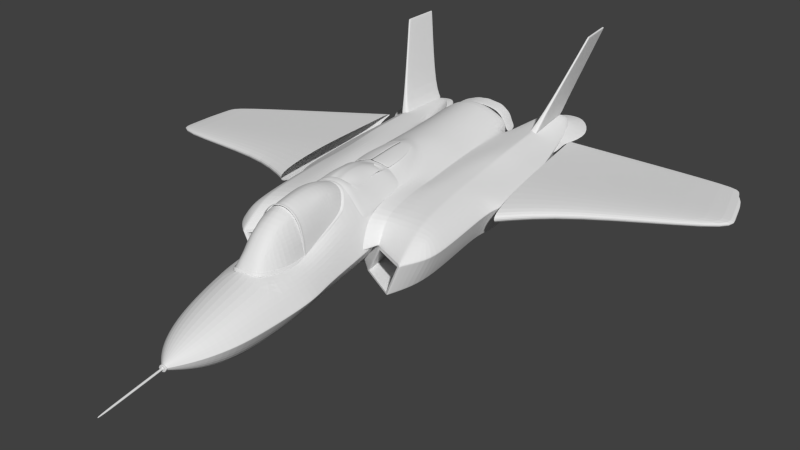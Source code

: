 # Source: FighterFirstAttempt_005.blend  (saved by Blender 2.75.0; exported with 4.5.12 LTS)
import bpy
from mathutils import Matrix  # noqa: F401  (used for matrix-valued properties, if any)

bpy.ops.wm.read_factory_settings(use_empty=True)
scene = bpy.context.scene
scene.name = 'Scene'

# ---- collections
col_collection_1 = bpy.data.collections.new('Collection 1'); scene.collection.children.link(col_collection_1)

# ---- world
world_world = bpy.data.worlds.new('World'); scene.world = world_world
world_world.color = (0.05088, 0.05088, 0.05088)
world_world.use_sun_shadow = False
world_world.sun_shadow_jitter_overblur = 0.0
world_world.cycles.sampling_method = 'MANUAL'
world_world.cycles.sample_map_resolution = 256

# ---- cameras
cam_camera = bpy.data.cameras.new('Camera')
cam_camera.clip_end = 100.0
cam_camera.lens = 35.0
cam_camera.sensor_width = 32.0
cam_camera.sensor_height = 18.0
cam_camera.display_size = 2.0
cam_camera.dof.focus_distance = 0.0

# ---- meshes
me_plane_002 = bpy.data.meshes.new('Plane.002')
me_plane_002.from_pydata([(-0.03005, -0.6517, 0.1594), (-0.03005, 2.87, 0.03623), (-0.03005, 0.2698, 0.1957), (-0.03005, 2.775, 0.07971), (-0.03005, 2.536, 0.01449), (-0.03005, 2.326, -0.09421), (-0.03005, 0.9348, -0.1304), (-0.03005, 0.2053, -0.09421), (-0.03005, -0.6373, -0.02899), (-0.03005, -0.7098, 0.06522), (-2.854, 0.4543, 0.08777), (-2.891, 1.969, 0.02802), (-2.854, 0.7249, 0.1053), (-2.854, 1.923, 0.04911), (-2.891, 1.807, 0.01748), (-2.817, 1.706, -0.03524), (-2.817, 1.031, -0.05282), (-2.817, 0.7073, -0.03524), (-2.817, 0.4613, -0.00361), (-2.891, 0.4262, 0.04208), (-2.891, 1.117, 0.02978), (-0.03005, 1.289, 0.1495), (-2.854, 1.202, 0.08294), (-2.891, 0.7715, 0.03593), (-0.03005, 2.515, 0.09193), (-2.854, 1.797, 0.05504), (-0.8055, 0.9615, -0.1088), (-0.8055, 0.3903, -0.0778), (-0.8159, 0.4214, 0.1705), (-0.8159, 2.538, 0.0712), (-0.8159, -0.05663, 0.1395), (-0.8055, -0.04426, -0.02193), (-0.8261, 2.333, 0.01532), (-0.8055, 2.153, -0.0778), (-0.8261, 2.619, 0.03395), (-0.8261, -0.1063, 0.05878), (-0.8159, 1.265, 0.1309), (-0.8159, 2.315, 0.08167)], [], [(27, 17, 16, 26), (36, 22, 12, 28), (28, 12, 10, 30), (31, 18, 17, 27), (33, 15, 14, 32), (32, 14, 11, 34), (35, 19, 18, 31), (26, 16, 15, 33), (34, 11, 13, 29), (30, 10, 19, 35), (37, 25, 22, 36), (10, 12, 23, 19), (18, 19, 23, 17), (12, 22, 20, 23), (17, 23, 20, 16), (29, 13, 25, 37), (14, 25, 13, 11), (20, 22, 25, 14), (14, 15, 16, 20), (3, 29, 37, 24), (24, 37, 36, 21), (0, 30, 35, 9), (1, 34, 29, 3), (6, 26, 33, 5), (9, 35, 31, 8), (4, 32, 34, 1), (5, 33, 32, 4), (8, 31, 27, 7), (2, 28, 30, 0), (21, 36, 28, 2), (7, 27, 26, 6)])
me_plane_002.use_remesh_preserve_volume = False
me_plane_002.use_remesh_preserve_attributes = False
me_plane_002.use_mirror_vertex_groups = False
me_plane_002.update()
me_plane_000 = bpy.data.meshes.new('Plane.000')
me_plane_000.from_pydata([(0.04997, 0.3354, 0.01926), (0.2654, -0.3588, 0.0844), (0.1315, -0.3623, 0.06515), (0.02208, -0.3631, 0.01339), (0.1119, 0.6059, 0.03907), (0.0004584, -0.0006922, 0.01679), (0.2654, 0.6108, 0.04721), (0.121, 0.5391, 0.02143), (0.06695, 0.3031, 0.004144), (0.2654, -0.01906, 0.0751), (0.2654, 0.322, 0.07311), (0.0476, 0.3358, 0.03072), (0.1095, 0.6063, 0.05053), (0.1292, -0.362, 0.07661), (0.263, -0.3584, 0.09586), (0.0197, -0.3627, 0.02485), (-0.001917, -0.0003242, 0.02825), (0.263, 0.6112, 0.05867), (0.1217, -0.01869, 0.07661), (0.1688, 0.3224, 0.07661), (0.263, -0.01869, 0.08656), (0.263, 0.3224, 0.08457), (0.06093, 0.3087, 0.02269), (0.1162, 0.5502, 0.04038), (0.1337, -0.3098, 0.06366), (0.2532, -0.3067, 0.08084), (0.03602, -0.3105, 0.01745), (0.01672, 0.008665, 0.02048), (0.2532, 0.5546, 0.04765), (0.1242, 0.5082, 0.01785), (0.07391, 0.2882, 0.001744), (0.2532, -0.00773, 0.07254), (0.2532, 0.2967, 0.07077), (0.1381, -0.3006, 0.04419), (0.2549, -0.2975, 0.06098), (0.04261, -0.3013, -0.0009826), (0.02374, 0.009797, 0.001983), (0.2549, 0.5435, 0.02854), (0.2549, -0.006229, 0.05287), (0.2549, 0.2914, 0.05114), (0.1402, -0.2717, 0.03907), (0.2491, -0.2688, 0.05472), (0.05122, -0.2723, -0.003033), (0.03364, 0.01484, -0.0002691), (0.2491, 0.5122, 0.02448), (0.1342, -9.668e-05, 0.03907), (0.1725, 0.2773, 0.03907), (0.2491, -9.668e-05, 0.04716), (0.2491, 0.2773, 0.04554), (0.2654, 0.559, 0.05186), (0.263, 0.5593, 0.06332), (0.2532, 0.5083, 0.0518), (0.2549, 0.4982, 0.0326), (0.2491, 0.47, 0.02826), (0.01666, -0.3319, 0.01424), (0.2654, -0.3333, 0.08207), (0.01428, -0.3316, 0.0257), (0.1273, -0.3356, 0.07661), (0.263, -0.3329, 0.09353), (0.03119, -0.2902, 0.01821), (0.2532, -0.2914, 0.07876), (0.03788, -0.283, -0.0002392), (0.2549, -0.2842, 0.05895), (0.04681, -0.26, -0.00234), (0.1387, -0.2633, 0.03907), (0.2491, -0.2612, 0.05282)], [], [(55, 60, 31, 9), (3, 26, 24, 2), (6, 28, 23, 4), (49, 51, 28, 6), (2, 24, 25, 1), (0, 22, 27, 5), (12, 11, 19, 17), (57, 18, 16, 56), (11, 16, 18, 19), (58, 20, 18, 57), (19, 18, 20, 21), (17, 19, 21, 50), (5, 16, 11, 0), (1, 14, 13, 2), (49, 50, 21, 10), (4, 12, 17, 6), (2, 13, 15, 3), (55, 58, 14, 1), (54, 56, 16, 5), (0, 11, 12, 4), (10, 21, 20, 9), (26, 35, 33, 24), (28, 37, 7, 23), (51, 52, 37, 28), (24, 33, 34, 25), (22, 8, 36, 27), (31, 38, 39, 32), (54, 59, 26, 3), (4, 23, 22, 0), (9, 31, 32, 10), (33, 40, 41, 34), (8, 30, 43, 36), (38, 47, 48, 39), (7, 29, 30, 8), (61, 63, 42, 35), (62, 65, 47, 38), (60, 62, 38, 31), (59, 61, 35, 26), (23, 7, 8, 22), (29, 44, 46, 30), (64, 63, 43, 45), (30, 46, 45, 43), (65, 64, 45, 47), (46, 48, 47, 45), (44, 53, 48, 46), (52, 53, 44, 37), (37, 44, 29, 7), (35, 42, 40, 33), (39, 48, 53, 52), (32, 39, 52, 51), (6, 17, 50, 49), (10, 32, 51, 49), (41, 40, 64, 65), (40, 42, 63, 64), (27, 36, 61, 59), (25, 34, 62, 60), (34, 41, 65, 62), (36, 43, 63, 61), (5, 27, 59, 54), (3, 15, 56, 54), (9, 20, 58, 55), (14, 58, 57, 13), (13, 57, 56, 15), (1, 25, 60, 55)])
me_plane_000.use_remesh_preserve_volume = False
me_plane_000.use_remesh_preserve_attributes = False
me_plane_000.use_mirror_vertex_groups = False
me_plane_000.update()
me_plane_014 = bpy.data.meshes.new('Plane.014')
me_plane_014.from_pydata([(0.0, 1.508, 0.5042), (0.05297, 1.509, 0.5047), (0.0, 1.797, 0.4151), (0.05958, 1.799, 0.416), (0.0, 1.144, 0.529), (0.04319, 1.144, 0.529), (0.0, 0.7029, 0.5102), (0.04302, 0.7035, 0.5102), (0.0, 0.3614, 0.3653), (0.04302, 0.3616, 0.3653), (0.0, 0.1527, 0.1701), (0.04302, 0.1527, 0.1701), (0.0, -0.008007, 4.47e-08), (0.04302, -0.008007, 4.47e-08), (0.1431, 0.7091, 0.4565), (0.2274, 0.7203, 0.3515), (0.2835, 0.738, 0.1623), (0.3055, 0.7509, -0.07454), (0.1467, 0.004298, 4.47e-08), (0.2294, 0.1326, -0.03164), (0.2944, 0.3682, -0.07207), (0.1239, 0.1685, 0.156), (0.2453, 0.3759, 0.156), (0.1265, 0.3772, 0.3506), (0.3057, 1.2, 0.05885), (0.2842, 1.179, 0.2241), (0.2281, 1.154, 0.3895), (0.1436, 1.144, 0.4826), (0.3168, 1.563, 0.1783), (0.2068, 1.774, 0.3664), (0.1997, 1.506, 0.4605), (0.2597, 1.461, 0.3321)], [], [(0, 1, 3, 2), (1, 0, 4, 5), (5, 4, 6, 7), (7, 6, 8, 9), (9, 8, 10, 11), (11, 10, 12, 13), (11, 13, 18, 21), (19, 21, 18), (20, 22, 21, 19), (17, 16, 22, 20), (23, 22, 16, 15), (22, 23, 21), (9, 11, 21, 23), (15, 14, 23), (9, 23, 14, 7), (25, 16, 17, 24), (26, 15, 16, 25), (27, 14, 15, 26), (5, 7, 14, 27), (30, 29, 3, 1), (1, 5, 27, 30), (25, 24, 28, 31), (28, 29, 30, 31), (27, 26, 30), (25, 31, 30, 26)])
me_plane_014.use_remesh_preserve_volume = False
me_plane_014.use_remesh_preserve_attributes = False
me_plane_014.use_mirror_vertex_groups = False
me_plane_014.update()
me_cylinder_005 = bpy.data.meshes.new('Cylinder.005')
me_cylinder_005.from_pydata([(0.0, 1.0, 1.0), (0.0, -0.4002, 0.6314), (0.5, 1.0, 0.866), (0.3443, -0.4002, 0.5468), (0.866, 1.0, 0.5), (0.5754, -0.4002, 0.3157), (1.0, 1.0, -1.192e-07), (0.66, -0.4002, 5.997e-08), (0.866, 1.0, -0.5), (0.5754, -0.4002, -0.3157), (0.5, 1.0, -0.866), (0.3443, -0.4002, -0.5468), (0.0, 1.0, -1.0), (0.0, -0.4002, -0.6314), (0.0, 1.868, 0.7369), (0.2846, 1.868, 0.6382), (0.6406, 1.868, 0.3684), (0.7709, 1.868, -1.151e-07), (0.6406, 1.868, -0.3684), (0.2846, 1.868, -0.6382), (0.0, 1.868, -0.7369), (0.0, 1.868, 0.6221), (0.2247, 1.868, 0.5387), (0.5253, 1.868, 0.311), (0.6353, 1.868, -1.101e-07), (0.5253, 1.868, -0.311), (0.2247, 1.868, -0.5387), (0.0, 1.868, -0.6221), (0.0, 1.603, 0.6221), (0.2247, 1.603, 0.5387), (0.5253, 1.603, 0.311), (0.6353, 1.603, -1.101e-07), (0.5253, 1.603, -0.311), (0.2247, 1.603, -0.5387), (0.0, 1.603, -0.6221), (0.0, 1.603, -1.192e-07), (0.2247, 1.603, -1.192e-07)], [], [(0, 1, 3, 2), (2, 3, 5, 4), (4, 5, 7, 6), (6, 7, 9, 8), (8, 9, 11, 10), (10, 11, 13, 12), (6, 8, 18, 17), (2, 4, 16, 15), (8, 10, 19, 18), (0, 2, 15, 14), (4, 6, 17, 16), (10, 12, 20, 19), (17, 18, 25, 24), (15, 16, 23, 22), (18, 19, 26, 25), (16, 17, 24, 23), (14, 15, 22, 21), (19, 20, 27, 26), (22, 23, 30, 29), (25, 26, 33, 32), (23, 24, 31, 30), (21, 22, 29, 28), (26, 27, 34, 33), (24, 25, 32, 31), (35, 36, 33, 34), (28, 29, 36, 35), (32, 33, 36, 31), (29, 30, 31, 36)])
me_cylinder_005.use_remesh_preserve_volume = False
me_cylinder_005.use_remesh_preserve_attributes = False
me_cylinder_005.use_mirror_vertex_groups = False
me_cylinder_005.update()
me_plane_013 = bpy.data.meshes.new('Plane.013')
me_plane_013.from_pydata([(0.0, -0.3106, 0.4047), (0.7503, -0.3106, -0.1781), (0.0, 0.3343, 0.4047), (0.7503, 0.4284, -0.1781), (0.0, -0.3106, 0.4349), (0.7652, -0.3106, -0.1518), (0.0, 0.3343, 0.4349), (0.7652, 0.4284, -0.1518), (0.1098, -0.3106, 0.4013), (0.2605, -0.3106, 0.3718), (0.4066, -0.3106, 0.3254), (0.5292, -0.3106, 0.2482), (0.6133, -0.3106, 0.1289), (0.6793, -0.3106, -0.02031), (0.6793, 0.3343, -0.02031), (0.6144, 0.4284, 0.1287), (0.5292, 0.3343, 0.2482), (0.406, 0.4284, 0.3242), (0.2605, 0.3343, 0.3718), (0.1098, 0.4284, 0.4013), (0.1098, -0.3106, 0.4315), (0.2638, -0.3106, 0.3991), (0.4169, -0.3106, 0.3486), (0.5422, -0.3106, 0.2728), (0.6344, -0.3106, 0.1513), (0.7004, -0.3106, 0.001281), (0.7004, 0.3343, 0.001281), (0.6352, 0.4284, 0.1512), (0.5422, 0.3343, 0.2728), (0.4162, 0.4284, 0.3476), (0.2638, 0.3343, 0.3991), (0.1098, 0.4284, 0.4315), (0.7581, 0.43, -0.1661), (0.7581, -1.222, -0.1661), (0.8038, 0.43, -0.1925), (0.8038, -1.222, -0.1925), (0.8038, 0.43, -0.2453), (0.8038, -1.222, -0.2453), (0.7581, 0.43, -0.2716), (0.7581, -1.222, -0.2716), (0.7125, 0.43, -0.2453), (0.7125, -1.222, -0.2453), (0.7125, 0.43, -0.1925), (0.7125, -1.222, -0.1925)], [], [(13, 14, 3, 1), (25, 5, 7, 26), (19, 2, 6, 31), (13, 1, 5, 25), (1, 3, 7, 5), (0, 8, 20, 4), (8, 9, 21, 20), (9, 10, 22, 21), (10, 11, 23, 22), (11, 12, 24, 23), (12, 13, 25, 24), (3, 14, 26, 7), (14, 15, 27, 26), (15, 16, 28, 27), (16, 17, 29, 28), (17, 18, 30, 29), (18, 19, 31, 30), (4, 20, 31, 6), (20, 21, 30, 31), (21, 22, 29, 30), (22, 23, 28, 29), (23, 24, 27, 28), (24, 25, 26, 27), (0, 2, 19, 8), (8, 19, 18, 9), (9, 18, 17, 10), (10, 17, 16, 11), (11, 16, 15, 12), (12, 15, 14, 13), (32, 33, 35, 34), (34, 35, 37, 36), (36, 37, 39, 38), (38, 39, 41, 40), (42, 43, 33, 32), (40, 41, 43, 42), (32, 34, 36, 38, 40, 42)])
me_plane_013.use_remesh_preserve_volume = False
me_plane_013.use_remesh_preserve_attributes = False
me_plane_013.use_mirror_vertex_groups = False
me_plane_013.update()
me_cube = bpy.data.meshes.new('Cube')
me_cube.from_pydata([(0.0, -0.8752, -0.04294), (0.0, -0.8752, 0.04294), (0.0, -0.2886, -0.08856), (0.0, -0.2886, -0.002667), (0.7807, -0.8752, -0.04383), (0.7807, -0.8752, 0.04383), (0.7748, -0.2886, -0.08944), (0.7748, -0.2886, -0.001784), (1.196, -0.2453, 0.1191), (1.196, -0.2453, -0.1191), (1.196, -0.8752, 0.1191), (1.196, -0.8752, -0.1191), (1.581, -0.2453, 0.009903), (1.581, -0.2453, -0.009903), (1.581, -0.8752, 0.009903), (1.581, -0.8752, -0.009903), (0.7807, 0.4368, 0.05836), (0.7807, 0.4368, -0.05836), (1.196, 0.4368, 0.1586), (1.196, 0.4368, -0.1586), (1.85, 0.4368, 0.01319), (1.85, 0.4368, -0.01319), (1.028, 1.353, 0.02721), (1.028, 1.353, -0.02721), (1.196, 1.353, 0.07397), (1.196, 1.353, -0.07397), (1.489, 1.353, 0.006148), (1.489, 1.353, -0.006148), (0.6954, -0.2886, -0.001875), (0.6954, -0.2886, -0.08935), (0.7008, -0.8752, 0.04374), (0.7008, -0.8752, -0.04374), (1.61, -0.1725, -0.01025), (1.61, -0.1725, 0.01025), (0.7754, -0.2113, -0.08613), (1.196, -0.1725, -0.1233), (0.7754, -0.2113, 0.00463), (1.196, -0.1725, 0.1233)], [], [(28, 7, 6, 29), (7, 5, 10, 8), (30, 1, 0, 31), (31, 29, 6, 4), (30, 28, 3, 1), (10, 11, 15, 14), (35, 34, 17, 19), (5, 4, 11, 10), (4, 6, 9, 11), (12, 14, 15, 13), (33, 32, 21, 20), (11, 9, 13, 15), (8, 10, 14, 12), (21, 19, 25, 27), (19, 17, 23, 25), (32, 35, 19, 21), (34, 36, 16, 17), (36, 37, 18, 16), (37, 33, 20, 18), (23, 22, 24, 25), (25, 24, 26, 27), (20, 21, 27, 26), (16, 18, 24, 22), (17, 16, 22, 23), (18, 20, 26, 24), (5, 7, 28, 30), (0, 2, 29, 31), (5, 30, 31, 4), (3, 28, 29, 2), (8, 12, 33, 37), (7, 8, 37, 36), (6, 7, 36, 34), (13, 9, 35, 32), (12, 13, 32, 33), (9, 6, 34, 35)])
me_cube.use_remesh_preserve_volume = False
me_cube.use_remesh_preserve_attributes = False
me_cube.use_mirror_vertex_groups = False
me_cube.update()
me_plane_010 = bpy.data.meshes.new('Plane.010')
me_plane_010.from_pydata([(-0.04997, 0.3354, 0.01926), (-0.2654, -0.3588, 0.0844), (-0.1315, -0.3623, 0.06515), (-0.02208, -0.3631, 0.01339), (-0.1119, 0.6059, 0.03907), (-0.0004584, -0.0006922, 0.01679), (-0.2654, 0.6108, 0.04721), (-0.121, 0.5391, 0.02143), (-0.06695, 0.3031, 0.004144), (-0.2654, -0.01906, 0.0751), (-0.2654, 0.322, 0.07311), (-0.0476, 0.3358, 0.03072), (-0.1095, 0.6063, 0.05053), (-0.1292, -0.362, 0.07661), (-0.263, -0.3584, 0.09586), (-0.0197, -0.3627, 0.02485), (0.001917, -0.0003242, 0.02825), (-0.263, 0.6112, 0.05867), (-0.1217, -0.01869, 0.07661), (-0.1688, 0.3224, 0.07661), (-0.263, -0.01869, 0.08656), (-0.263, 0.3224, 0.08457), (-0.06093, 0.3087, 0.02269), (-0.1162, 0.5502, 0.04038), (-0.1337, -0.3098, 0.06366), (-0.2532, -0.3067, 0.08084), (-0.03602, -0.3105, 0.01745), (-0.01672, 0.008665, 0.02048), (-0.2532, 0.5546, 0.04765), (-0.1242, 0.5082, 0.01785), (-0.07391, 0.2882, 0.001744), (-0.2532, -0.00773, 0.07254), (-0.2532, 0.2967, 0.07077), (-0.1381, -0.3006, 0.04419), (-0.2549, -0.2975, 0.06098), (-0.04261, -0.3013, -0.0009826), (-0.02374, 0.009797, 0.001983), (-0.2549, 0.5435, 0.02854), (-0.2549, -0.006229, 0.05287), (-0.2549, 0.2914, 0.05114), (-0.1402, -0.2717, 0.03907), (-0.2491, -0.2688, 0.05472), (-0.05122, -0.2723, -0.003033), (-0.03364, 0.01484, -0.0002691), (-0.2491, 0.5122, 0.02448), (-0.1342, -9.668e-05, 0.03907), (-0.1725, 0.2773, 0.03907), (-0.2491, -9.668e-05, 0.04716), (-0.2491, 0.2773, 0.04554), (-0.2654, 0.559, 0.05186), (-0.263, 0.5593, 0.06332), (-0.2532, 0.5083, 0.0518), (-0.2549, 0.4982, 0.0326), (-0.2491, 0.47, 0.02826), (-0.01666, -0.3319, 0.01424), (-0.2654, -0.3333, 0.08207), (-0.01428, -0.3316, 0.0257), (-0.1273, -0.3356, 0.07661), (-0.263, -0.3329, 0.09353), (-0.03119, -0.2902, 0.01821), (-0.2532, -0.2914, 0.07876), (-0.03788, -0.283, -0.0002392), (-0.2549, -0.2842, 0.05895), (-0.04681, -0.26, -0.00234), (-0.1387, -0.2633, 0.03907), (-0.2491, -0.2612, 0.05282)], [], [(55, 9, 31, 60), (3, 2, 24, 26), (6, 4, 23, 28), (49, 6, 28, 51), (2, 1, 25, 24), (0, 5, 27, 22), (12, 17, 19, 11), (57, 56, 16, 18), (11, 19, 18, 16), (58, 57, 18, 20), (19, 21, 20, 18), (17, 50, 21, 19), (5, 0, 11, 16), (1, 2, 13, 14), (49, 10, 21, 50), (4, 6, 17, 12), (2, 3, 15, 13), (55, 1, 14, 58), (54, 5, 16, 56), (0, 4, 12, 11), (10, 9, 20, 21), (26, 24, 33, 35), (28, 23, 7, 37), (51, 28, 37, 52), (24, 25, 34, 33), (22, 27, 36, 8), (31, 32, 39, 38), (54, 3, 26, 59), (4, 0, 22, 23), (9, 10, 32, 31), (33, 34, 41, 40), (8, 36, 43, 30), (38, 39, 48, 47), (7, 8, 30, 29), (61, 35, 42, 63), (62, 38, 47, 65), (60, 31, 38, 62), (59, 26, 35, 61), (23, 22, 8, 7), (29, 30, 46, 44), (64, 45, 43, 63), (30, 43, 45, 46), (65, 47, 45, 64), (46, 45, 47, 48), (44, 46, 48, 53), (52, 37, 44, 53), (37, 7, 29, 44), (35, 33, 40, 42), (39, 52, 53, 48), (32, 51, 52, 39), (6, 49, 50, 17), (10, 49, 51, 32), (41, 65, 64, 40), (40, 64, 63, 42), (27, 59, 61, 36), (25, 60, 62, 34), (34, 62, 65, 41), (36, 61, 63, 43), (5, 54, 59, 27), (3, 54, 56, 15), (9, 55, 58, 20), (14, 13, 57, 58), (13, 15, 56, 57), (1, 55, 60, 25)])
me_plane_010.use_remesh_preserve_volume = False
me_plane_010.use_remesh_preserve_attributes = False
me_plane_010.use_mirror_vertex_groups = False
me_plane_010.update()
me_plane_009 = bpy.data.meshes.new('Plane.009')
me_plane_009.from_pydata([(0.6445, -0.2631, 0.343), (0.4401, -1.776, 0.4077), (0.6445, -1.776, 0.3977), (0.6445, -2.537, 0.3649), (0.4147, -0.2677, 0.5187), (0.2231, -0.2725, 0.6037), (0.0, -0.274, 0.6351), (0.4401, -1.374, 0.4299), (0.3559, -1.036, 0.5122), (0.1635, -0.625, 0.6124), (0.0, -0.5293, 0.6505), (0.6445, -1.369, 0.3665), (0.6445, -1.055, 0.3587), (0.3634, -1.769, 0.526), (0.2453, -1.767, 0.6483), (0.148, -1.766, 0.6943), (0.0, -1.763, 0.7114), (0.3634, -1.391, 0.5392), (0.2799, -1.077, 0.6008), (0.1721, -0.7534, 0.6513), (0.0, -0.6588, 0.6667), (0.2645, -1.409, 0.6513), (0.2205, -1.11, 0.6535), (0.1655, -0.8699, 0.6711), (0.0, -0.8655, 0.6784), (0.1838, -1.122, 0.5635), (0.0, -1.749, 0.619), (0.1142, -1.752, 0.6026), (0.2076, -1.752, 0.5585), (0.4403, -2.514, 0.4115), (0.8306, -2.537, 0.3703), (1.132, -2.537, 0.3331), (1.433, -2.537, 0.05315), (1.427, -2.537, 0.03439), (1.268, -2.537, -0.352), (1.052, -2.537, -0.4177), (0.5592, -2.537, -0.444), (0.256, -2.537, -0.3192), (1.512, -1.141, 0.05315), (1.507, -1.141, 0.03439), (1.637, -0.9709, 0.05315), (1.631, -0.9709, 0.03439), (0.4778, -2.537, -0.4594), (0.2688, -2.537, -0.3802), (0.0, -2.537, -0.4792), (0.0, -2.537, -0.3918), (0.8306, -1.802, 0.4023), (0.8306, -1.368, 0.4068), (0.9654, 0.4183, 0.3312), (0.9654, 0.4288, -0.476), (0.8306, -1.928, -0.5154), (0.8192, -2.537, -0.4309), (1.132, -3.191, 0.05972), (0.6588, -2.823, 0.05972), (0.5143, -3.106, 0.05972), (0.816, -2.944, 0.05972), (1.132, -2.853, 0.2321), (0.8123, -2.719, 0.2294), (0.6592, -2.685, 0.2294), (0.4665, -2.853, 0.2347), (1.314, -2.537, 0.2252), (1.273, -2.766, 0.2286), (1.364, -2.909, 0.05643), (1.132, -3.191, 0.03439), (0.6588, -2.823, 0.03439), (0.5143, -3.106, 0.03439), (0.816, -2.944, 0.03439), (1.364, -2.909, 0.03439), (1.348, -2.537, -0.1851), (0.9553, -3.191, -0.4071), (0.4876, -2.823, -0.3379), (1.043, -3.191, -0.1864), (0.5732, -2.823, -0.1517), (0.7214, -3.007, -0.3725), (1.07, -3.155, -0.00347), (0.6847, -2.856, -0.00347), (0.8127, -2.954, -0.00347), (0.9261, -3.155, -0.3628), (0.5454, -2.856, -0.3065), (0.9979, -3.155, -0.1831), (0.6151, -2.856, -0.155), (0.7358, -3.006, -0.3346), (1.108, -2.527, 0.02019), (0.6685, -2.185, 0.02019), (0.8148, -2.297, 0.02019), (0.9443, -2.527, -0.3905), (0.5093, -2.185, -0.3261), (1.026, -2.527, -0.1852), (0.5889, -2.185, -0.1529), (0.7268, -2.356, -0.3583), (0.8076, -2.356, -0.1691), (1.181, -2.932, -0.352), (1.26, -2.932, -0.1851), (0.4431, -2.557, 0.103), (0.2719, -2.557, -0.2693), (0.3575, -2.557, -0.08317), (0.3848, -3.106, 0.03439), (1.346, -1.151, -0.352), (1.425, -1.151, -0.1851), (1.469, -0.9773, -0.352), (1.548, -0.9773, -0.1851), (1.467, -1.839, 0.03439), (1.472, -1.839, 0.05315), (1.307, -1.844, -0.352), (1.387, -1.844, -0.1851), (1.117, -1.815, 0.3461), (1.331, -1.827, 0.2297), (1.052, -1.88, -0.4515), (1.117, -1.302, 0.3461), (1.331, -1.216, 0.2297), (0.898, -0.2541, 0.3753), (1.117, -1.027, 0.3366), (1.331, -0.9976, 0.2202), (1.631, -0.2418, 0.03439), (1.637, -0.2418, 0.05315), (1.475, -0.2448, -0.352), (1.555, -0.2448, -0.1851), (0.8643, -1.049, 0.3994), (1.117, -0.2466, 0.3144), (1.331, -0.2392, 0.198), (0.2257, -1.749, 0.6496), (0.1323, -1.749, 0.6938), (0.0, -1.746, 0.7102), (0.2019, -1.119, 0.6547), (0.149, -0.8881, 0.6716), (0.2441, -1.406, 0.6525), (0.0, -0.8839, 0.6785), (0.131, -0.8911, 0.5804), (0.2261, -1.409, 0.5614), (0.0, -0.8869, 0.5873), (0.1206, -1.424, 0.6026), (0.08042, -1.133, 0.6026), (0.0, -1.424, 0.6111), (0.0, -1.133, 0.6094), (0.5592, -1.887, -0.444), (0.4778, -1.887, -0.4594), (0.2688, -1.887, -0.3802), (0.0, -1.887, -0.4792), (1.637, 0.4307, 0.05315), (1.561, 0.4308, -0.1851), (1.481, 0.4308, -0.352), (1.631, 0.4307, 0.03439), (1.147, 0.4284, 0.3321), (1.361, 0.4358, 0.198), (0.6295, 0.4219, 0.2945), (0.3997, 0.4173, 0.4765), (0.2081, 0.4125, 0.5786), (0.0, 0.411, 0.6162), (0.9267, -0.2466, -0.4873), (1.137, 0.4078, -0.4515), (1.112, -0.2481, -0.4515), (0.8881, -0.9226, -0.4986), (1.088, -0.9045, -0.4515), (0.8764, -1.187, -0.502), (1.081, -1.163, -0.4515), (0.5592, -1.161, -0.438), (0.4778, -1.161, -0.4534), (0.2688, -1.161, -0.3742), (0.0, -1.161, -0.4732), (0.5592, -0.8975, -0.438), (0.4778, -0.8975, -0.4534), (0.2688, -0.8975, -0.3742), (0.0, -0.8975, -0.4732), (0.5592, -0.2559, -0.426), (0.4778, -0.2559, -0.4414), (0.2688, -0.2559, -0.3622), (0.0, -0.2559, -0.4612), (0.5592, 0.4338, -0.402), (0.4778, 0.4338, -0.4174), (0.2688, 0.4338, -0.3382), (0.0, 0.4338, -0.4372), (0.5126, -2.247, -0.3243), (0.7276, -2.416, -0.3561), (1.024, -2.585, -0.185), (1.105, -2.585, 0.01801), (0.9427, -2.585, -0.388), (0.67, -2.247, 0.01801), (0.8146, -2.357, 0.01801), (0.5913, -2.247, -0.1531), (1.422, -2.537, 0.02051), (1.126, -3.191, 0.02043), (0.6533, -2.823, 0.02262), (1.065, -3.155, -0.01483), (0.6803, -2.856, -0.01305), (1.103, -2.527, 0.007203), (0.6635, -2.185, 0.00924), (0.8143, -2.301, 0.008222), (1.357, -2.91, 0.02051), (0.4377, -2.557, 0.09119), (1.501, -1.142, 0.02051), (1.626, -0.9713, 0.02051), (1.462, -1.839, 0.02051), (1.627, -0.242, 0.02051), (1.627, 0.4307, 0.02051), (0.665, -2.247, 0.007188), (1.1, -2.585, 0.005175), (1.273, -2.537, -0.3423), (0.9604, -3.191, -0.3943), (0.4925, -2.823, -0.327), (0.9303, -3.155, -0.3524), (0.5495, -2.856, -0.2976), (0.9491, -2.527, -0.3785), (0.5139, -2.185, -0.316), (0.7315, -2.356, -0.3473), (1.186, -2.932, -0.3423), (0.2769, -2.557, -0.2584), (1.351, -1.151, -0.3423), (1.474, -0.9773, -0.3423), (1.312, -1.844, -0.3423), (1.48, -0.2448, -0.3423), (1.486, 0.4308, -0.3423), (0.5172, -2.247, -0.3143), (0.9474, -2.585, -0.3761), (1.109, -2.537, 0.3359), (1.034, -2.537, -0.4187), (1.108, -3.172, 0.05972), (1.108, -2.843, 0.2319), (1.108, -3.172, 0.03439), (0.9377, -3.177, -0.4045), (1.05, -3.14, -0.00347), (0.9118, -3.144, -0.3607), (1.086, -2.51, 0.02019), (0.928, -2.514, -0.3881), (1.01, -2.514, -0.184), (1.096, -1.814, 0.3503), (1.035, -1.884, -0.4604), (1.096, -1.307, 0.3506), (1.101, -0.2472, 0.319), (1.098, -1.029, 0.3413), (1.134, 0.4276, 0.3321), (1.124, 0.4094, -0.4574), (1.098, -0.248, -0.4583), (1.073, -0.9059, -0.4591), (1.065, -1.165, -0.4594), (1.083, -2.568, 0.01801), (0.9265, -2.572, -0.3856), (1.081, -2.51, 0.00728), (0.9328, -2.514, -0.3762), (0.6564, -2.537, 0.3652), (0.5758, -2.537, -0.4432), (0.6688, -2.831, 0.05972), (0.669, -2.687, 0.2294), (0.6688, -2.831, 0.03439), (0.6564, -1.778, 0.398), (0.6564, -1.369, 0.3691), (0.5025, -2.835, -0.3401), (0.6929, -2.862, -0.00347), (0.5576, -2.866, -0.3083), (0.6778, -2.192, 0.02019), (0.5232, -2.196, -0.3281), (0.6029, -2.196, -0.154), (0.6586, -1.054, 0.3613), (0.6607, -0.2625, 0.3451), (0.5765, -1.89, -0.4534), (0.651, 0.4217, 0.2968), (0.5794, -1.163, -0.4469), (0.5802, -0.8991, -0.4467), (0.5826, -0.2553, -0.4347), (0.5851, 0.4334, -0.4116), (0.6792, -2.254, 0.01801), (0.5263, -2.257, -0.3263), (0.6731, -2.192, 0.009175), (0.5278, -2.196, -0.318), (0.6336, -1.776, 0.3982), (0.6322, -0.2633, 0.3524), (0.6336, -1.369, 0.3699), (0.6291, -1.054, 0.3669), (0.6336, -2.536, 0.3674), (0.651, -2.838, 0.05972), (0.6489, -2.694, 0.2297), (0.651, -2.838, 0.03439), (0.44, -2.587, 0.09929), (0.6172, 0.4217, 0.3042), (0.5304, -2.848, -0.3146), (0.6042, -2.848, -0.1541), (0.732, -3.006, -0.3445), (1.01, -3.165, -0.184), (1.086, -3.165, 0.006365), (0.8136, -2.951, 0.006365), (0.9337, -3.165, -0.3743), (0.678, -2.848, 0.006365), (0.6733, -2.848, -0.003781), (1.081, -3.165, -0.005669), (0.9381, -3.165, -0.3632), (0.5347, -2.848, -0.3053), (0.9185, -3.153, -0.3721), (1.065, -3.149, 0.006365), (0.6867, -2.854, 0.006365), (0.5433, -2.858, -0.3165), (0.581, -2.829, -0.1523), (0.7241, -3.007, -0.3654), (1.12, -3.184, 0.02727), (1.115, -3.184, 0.0138), (0.9548, -3.184, -0.3864), (0.9328, -3.171, -0.3963), (0.5129, -2.841, -0.3341), (0.4984, -2.829, -0.332), (1.035, -3.184, -0.1858), (0.8154, -2.946, 0.02727), (0.9498, -3.184, -0.3988), (0.6636, -2.829, 0.02727), (0.6584, -2.829, 0.01591), (0.5032, -2.829, -0.3215), (1.097, -3.166, 0.02727), (0.6733, -2.837, 0.02727), (0.4945, -2.537, -0.4562), (0.2662, -2.537, -0.3677), (0.0, -2.537, -0.4612), (0.4945, -1.887, -0.4562), (0.4945, -1.161, -0.4502), (0.4945, -0.8975, -0.4502), (0.4945, -0.2559, -0.4382), (0.4945, 0.4338, -0.4142), (0.3997, 1.576, 0.4765), (0.2081, 1.576, 0.5786), (0.0, 1.576, 0.6162), (0.4778, 1.576, -0.4174), (0.2688, 1.576, -0.3382), (0.0, 1.576, -0.4372), (0.6172, 1.576, 0.3042), (0.4945, 1.576, -0.4142), (0.9984, 1.576, 0.2857), (0.9984, 1.576, -0.3827), (1.555, 1.576, 0.05549), (1.491, 1.576, -0.1418), (1.426, 1.576, -0.2801), (1.55, 1.576, 0.03995), (1.149, 1.576, 0.2865), (1.326, 1.576, 0.1755), (0.677, 1.576, 0.2869), (1.14, 1.576, -0.3624), (0.6147, 1.576, -0.3214), (1.546, 1.576, 0.02845), (1.429, 1.576, -0.272), (1.138, 1.576, 0.2865), (1.13, 1.576, -0.3673), (0.7381, 1.576, 0.2573), (0.6835, 1.576, -0.3294), (1.097, 3.071, 0.2206), (1.097, 3.071, -0.1492), (1.405, 3.071, 0.09323), (1.37, 3.071, -0.01596), (1.334, 3.071, -0.09245), (1.403, 3.071, 0.08464), (1.181, 3.071, 0.2211), (1.379, 3.064, 0.191), (1.176, 3.071, -0.138), (1.401, 3.071, 0.07828), (1.336, 3.071, -0.08799), (1.174, 3.071, 0.221), (1.17, 3.071, -0.1407), (0.9533, 3.071, 0.2049), (0.9231, 3.071, -0.1197), (0.3997, 1.951, 0.4765), (0.2081, 1.951, 0.5786), (0.0, 1.951, 0.6162), (0.4778, 1.951, -0.4174), (0.2688, 1.951, -0.3382), (0.0, 1.951, -0.4372), (0.6172, 1.951, 0.3042), (0.4945, 1.951, -0.4142), (1.19, 3.085, 0.103), (1.17, 3.085, -0.006149), (1.189, 3.085, 0.09444), (1.188, 3.085, 0.08808), (1.149, 3.085, -0.07818), (1.176, 3.085, 0.103), (1.155, 3.085, -0.006149), (1.175, 3.085, 0.09444), (1.173, 3.085, 0.08808), (1.135, 3.085, -0.07818), (1.083, 3.085, 0.103), (1.083, 3.085, -0.006149), (1.083, 3.085, 0.09444), (1.083, 3.085, 0.08808), (1.083, 3.085, -0.07818), (0.932, 3.085, 0.103), (0.932, 3.085, -0.006149), (0.932, 3.085, 0.09444), (0.932, 3.085, 0.08808), (0.932, 3.085, -0.07818), (0.7142, 1.586, 0.103), (0.7142, 1.586, -0.006149), (0.7142, 1.586, 0.09444), (0.7142, 1.586, 0.08808), (0.7142, 1.586, -0.07818), (0.6322, 1.58, 0.103), (0.6322, 1.58, -0.006149), (0.6322, 1.58, 0.09444), (0.6322, 1.58, 0.08808), (0.6322, 1.58, -0.07818), (0.6039, 1.589, 0.103), (0.6039, 1.589, -0.006149), (0.6039, 1.589, 0.09444), (0.6039, 1.589, 0.08808), (0.6039, 1.589, -0.07818), (0.6152, 1.954, 0.103), (0.6152, 1.954, -0.006149), (0.6152, 1.954, 0.09444), (0.6152, 1.954, 0.08808), (0.6152, 1.954, -0.07818), (0.0, 1.951, 0.103), (0.0, 1.951, -0.006149), (0.0, 1.951, 0.09444), (0.0, 1.951, 0.08808), (0.0, 1.951, -0.07818), (0.4101, 1.953, -0.006149), (0.2051, 1.952, -0.006149), (0.2051, 1.952, 0.08808), (0.4101, 1.953, 0.08808), (0.2051, 1.952, 0.09444), (0.4101, 1.953, 0.09444), (0.2051, 1.952, 0.103), (0.4101, 1.953, 0.103), (0.4101, 1.953, -0.07818), (0.2051, 1.952, -0.07818)], [], [(265, 263, 2, 11), (266, 265, 11, 12), (5, 9, 8, 4), (6, 10, 9, 5), (7, 17, 13, 1), (8, 18, 17, 7), (9, 19, 18, 8), (10, 20, 19, 9), (14, 13, 17, 21), (18, 22, 21, 17), (19, 23, 22, 18), (20, 24, 23, 19), (14, 21, 125, 120), (23, 24, 126, 124), (22, 23, 124, 123), (16, 15, 121, 122), (21, 22, 123, 125), (15, 14, 120, 121), (267, 263, 1, 29), (102, 101, 39, 38), (38, 39, 41, 40), (306, 305, 36, 37), (306, 37, 45, 307), (215, 216, 57, 55), (240, 55, 57, 241), (268, 53, 58, 269), (213, 216, 56, 31), (238, 241, 57, 30), (267, 269, 58, 3), (62, 61, 56, 52), (32, 60, 61, 62), (56, 61, 60, 31), (62, 52, 63, 67), (215, 55, 66, 217), (240, 53, 64, 242), (268, 54, 65, 270), (32, 62, 67, 33), (243, 238, 30, 46), (244, 243, 46, 47), (284, 273, 78, 200), (288, 247, 78, 273), (282, 182, 79, 276), (286, 278, 76, 219), (283, 199, 77, 279), (287, 280, 75, 246), (285, 220, 81, 275), (281, 274, 80, 183), (260, 249, 86, 171), (195, 184, 87, 173), (212, 201, 85, 175), (259, 176, 83, 248), (235, 222, 89, 172), (194, 178, 88, 185), (211, 171, 86, 202), (234, 177, 84, 221), (261, 250, 90, 186), (262, 249, 89, 203), (236, 223, 87, 184), (237, 203, 89, 222), (239, 51, 73, 245), (214, 35, 69, 218), (196, 204, 91, 34), (179, 187, 92, 68), (34, 91, 69, 35), (197, 204, 92, 71), (187, 180, 71, 92), (181, 64, 93, 188), (198, 72, 95, 205), (36, 70, 94, 37), (270, 271, 93, 64), (208, 103, 97, 206), (206, 97, 99, 207), (191, 104, 98, 189), (189, 98, 100, 190), (266, 264, 4, 8), (179, 68, 104, 191), (196, 34, 103, 208), (32, 33, 101, 102), (32, 102, 106, 60), (60, 106, 105, 31), (213, 224, 46, 30), (35, 107, 103, 34), (214, 51, 50, 225), (105, 106, 109, 108), (38, 109, 106, 102), (224, 105, 108, 226), (252, 251, 117, 110), (108, 109, 112, 111), (40, 112, 109, 38), (251, 244, 47, 117), (190, 100, 116, 192), (207, 99, 115, 209), (40, 41, 113, 114), (227, 228, 111, 118), (111, 112, 119, 118), (114, 119, 112, 40), (226, 108, 111, 228), (123, 124, 127, 25), (124, 126, 129, 127), (122, 121, 27, 26), (125, 123, 25, 128), (121, 120, 28, 27), (120, 125, 128, 28), (127, 129, 131, 25), (27, 28, 128, 130), (25, 131, 130, 128), (26, 27, 130, 132), (131, 133, 132, 130), (129, 133, 131), (43, 44, 137, 136), (42, 43, 136, 135), (305, 42, 135, 308), (239, 253, 50, 51), (114, 113, 141, 138), (209, 115, 140, 210), (192, 116, 139, 193), (118, 119, 143, 142), (6, 5, 146, 147), (5, 4, 145, 146), (264, 0, 144, 272), (254, 144, 0, 252), (227, 118, 142, 229), (138, 143, 119, 114), (233, 225, 50, 153), (230, 231, 148, 49), (231, 232, 151, 148), (232, 233, 153, 151), (97, 103, 107, 154), (99, 97, 154, 152), (140, 115, 150, 149), (115, 99, 152, 150), (136, 137, 158, 157), (135, 136, 157, 156), (308, 135, 156, 309), (157, 158, 162, 161), (156, 157, 161, 160), (309, 156, 160, 310), (161, 162, 166, 165), (160, 161, 165, 164), (310, 160, 164, 311), (165, 166, 170, 169), (164, 165, 169, 168), (311, 164, 168, 312), (253, 134, 155, 255), (255, 155, 159, 256), (256, 159, 163, 257), (257, 163, 167, 258), (219, 76, 177, 234), (200, 78, 171, 211), (183, 80, 178, 194), (220, 235, 172, 81), (246, 75, 176, 259), (199, 212, 175, 77), (182, 195, 173, 79), (247, 260, 171, 78), (74, 174, 195, 182), (75, 183, 194, 176), (113, 192, 193, 141), (41, 190, 192, 113), (33, 179, 191, 101), (39, 189, 190, 41), (101, 191, 189, 39), (72, 181, 188, 95), (67, 63, 180, 187), (33, 67, 187, 179), (221, 236, 184, 82), (248, 261, 186, 84), (176, 194, 185, 83), (174, 82, 184, 195), (280, 281, 183, 75), (277, 74, 182, 282), (79, 173, 212, 199), (80, 200, 211, 178), (116, 209, 210, 139), (100, 207, 209, 116), (68, 196, 208, 104), (98, 206, 207, 100), (104, 208, 206, 98), (70, 198, 205, 94), (69, 91, 204, 197), (68, 92, 204, 196), (223, 90, 203, 237), (250, 262, 203, 90), (178, 211, 202, 88), (173, 87, 201, 212), (276, 79, 199, 283), (274, 284, 200, 80), (87, 223, 237, 201), (84, 186, 236, 221), (77, 175, 235, 220), (74, 219, 234, 174), (152, 154, 233, 232), (150, 152, 232, 231), (149, 150, 231, 230), (154, 107, 225, 233), (110, 227, 229, 48), (47, 226, 228, 117), (110, 117, 228, 227), (46, 224, 226, 47), (35, 214, 225, 107), (31, 105, 224, 213), (51, 214, 218, 73), (201, 237, 222, 85), (186, 90, 223, 236), (174, 234, 221, 82), (175, 85, 222, 235), (279, 77, 220, 285), (277, 286, 219, 74), (52, 215, 217, 63), (30, 57, 216, 213), (52, 56, 216, 215), (88, 202, 262, 250), (83, 185, 261, 248), (81, 172, 260, 247), (76, 246, 259, 177), (148, 257, 258, 49), (151, 256, 257, 148), (153, 255, 256, 151), (50, 253, 255, 153), (48, 254, 252, 110), (36, 134, 253, 239), (12, 11, 244, 251), (0, 12, 251, 252), (36, 239, 245, 70), (202, 86, 249, 262), (185, 88, 250, 261), (177, 259, 248, 84), (172, 89, 249, 260), (278, 287, 246, 76), (275, 81, 247, 288), (11, 2, 243, 244), (2, 3, 238, 243), (55, 240, 242, 66), (3, 58, 241, 238), (53, 240, 241, 58), (4, 264, 272, 145), (12, 0, 264, 266), (65, 96, 271, 270), (53, 268, 270, 64), (29, 59, 269, 267), (54, 268, 269, 59), (3, 2, 263, 267), (8, 7, 265, 266), (7, 1, 263, 265), (290, 275, 288, 295), (298, 304, 287, 278), (291, 303, 286, 277), (299, 279, 285, 294), (289, 302, 284, 274), (297, 276, 283, 293), (291, 277, 282, 292), (300, 301, 281, 280), (301, 289, 274, 281), (294, 285, 275, 290), (304, 300, 280, 287), (293, 283, 279, 299), (303, 298, 278, 286), (292, 282, 276, 297), (295, 288, 273, 296), (302, 296, 273, 284), (198, 70, 296, 302), (245, 295, 296, 70), (180, 292, 297, 71), (217, 66, 298, 303), (197, 293, 299, 69), (242, 64, 300, 304), (218, 294, 290, 73), (181, 72, 289, 301), (64, 181, 301, 300), (63, 291, 292, 180), (71, 297, 293, 197), (72, 198, 302, 289), (69, 299, 294, 218), (63, 217, 303, 291), (66, 242, 304, 298), (73, 290, 295, 245), (163, 311, 312, 167), (159, 310, 311, 163), (155, 309, 310, 159), (134, 308, 309, 155), (36, 305, 308, 134), (43, 306, 307, 44), (43, 42, 305, 306), (168, 169, 317, 316), (146, 145, 313, 314), (169, 170, 318, 317), (147, 146, 314, 315), (312, 168, 316, 320), (145, 272, 319, 313), (254, 48, 321, 336), (258, 167, 331, 337), (142, 143, 328, 327), (149, 230, 335, 330), (193, 139, 324, 332), (144, 254, 336, 329), (48, 229, 334, 321), (230, 49, 322, 335), (229, 142, 327, 334), (49, 258, 337, 322), (139, 210, 333, 324), (210, 140, 325, 333), (143, 138, 323, 328), (141, 193, 332, 326), (140, 149, 330, 325), (138, 141, 326, 323), (144, 329, 319, 272), (167, 312, 320, 331), (322, 337, 352, 339), (330, 335, 350, 346), (326, 332, 347, 343), (323, 326, 343, 340), (332, 324, 341, 347), (327, 328, 345, 344), (333, 325, 342, 348), (321, 334, 349, 338), (334, 327, 344, 349), (335, 322, 339, 350), (328, 323, 340, 345), (336, 321, 338, 351), (325, 330, 346, 342), (324, 333, 348, 341), (316, 317, 357, 356), (315, 314, 354, 355), (313, 319, 359, 353), (317, 318, 358, 357), (320, 316, 356, 360), (314, 313, 353, 354), (343, 347, 364, 363), (347, 341, 362, 364), (340, 343, 363, 361), (341, 348, 365, 362), (361, 363, 368, 366), (362, 365, 370, 367), (364, 362, 367, 369), (363, 364, 369, 368), (366, 368, 373, 371), (367, 370, 375, 372), (369, 367, 372, 374), (368, 369, 374, 373), (373, 374, 379, 378), (371, 373, 378, 376), (372, 375, 380, 377), (374, 372, 377, 379), (345, 340, 361, 344), (344, 361, 366, 349), (349, 366, 371, 338), (338, 371, 376, 351), (346, 365, 348, 342), (350, 370, 365, 346), (339, 375, 370, 350), (352, 380, 375, 339), (379, 377, 382, 384), (378, 379, 384, 383), (376, 378, 383, 381), (377, 380, 385, 382), (381, 383, 388, 386), (382, 385, 390, 387), (384, 382, 387, 389), (383, 384, 389, 388), (386, 388, 393, 391), (387, 390, 395, 392), (389, 387, 392, 394), (388, 389, 394, 393), (393, 394, 399, 398), (391, 393, 398, 396), (392, 395, 400, 397), (394, 392, 397, 399), (408, 407, 402, 404), (410, 408, 404, 403), (412, 410, 403, 401), (407, 415, 405, 402), (351, 376, 381, 336), (336, 381, 386, 329), (329, 386, 391, 319), (319, 391, 396, 359), (397, 400, 414, 406), (406, 414, 415, 407), (396, 398, 411, 413), (413, 411, 410, 412), (398, 399, 409, 411), (411, 409, 408, 410), (399, 397, 406, 409), (409, 406, 407, 408), (359, 396, 413, 353), (353, 413, 412, 354), (354, 412, 401, 355), (337, 385, 380, 352), (331, 390, 385, 337), (320, 395, 390, 331), (360, 400, 395, 320), (356, 414, 400, 360), (357, 415, 414, 356), (358, 405, 415, 357)])
me_plane_009.use_remesh_preserve_volume = False
me_plane_009.use_remesh_preserve_attributes = False
me_plane_009.use_mirror_vertex_groups = False
me_plane_009.update()
me_cylinder_003 = bpy.data.meshes.new('Cylinder.003')
me_cylinder_003.from_pydata([(0.09347, -0.01859, 0.03327), (0.08805, -0.03647, 0.03327), (0.07924, -0.05295, 0.03327), (0.06739, -0.06739, 0.03327), (0.05295, -0.07924, 0.03327), (0.03647, -0.08805, 0.03327), (0.01859, -0.09347, 0.03327), (2.608e-07, -0.09531, 0.03327), (2.447e-07, -0.1346, -0.07577), (0.02626, -0.132, -0.07577), (0.05151, -0.1244, -0.07577), (0.07478, -0.1119, -0.07577), (0.09517, -0.09518, -0.07577), (0.1119, -0.07478, -0.07577), (0.1244, -0.05151, -0.07577), (0.1346, -1.123e-06, -0.07577), (0.132, -0.02626, -0.07577), (0.0953, -1.121e-06, 0.03327), (0.1346, -1.123e-06, 0.03327), (2.447e-07, -0.1346, 0.03327), (0.02626, -0.132, 0.03327), (0.05151, -0.1244, 0.03327), (0.07478, -0.1119, 0.03327), (0.09517, -0.09518, 0.03327), (0.1119, -0.07478, 0.03327), (0.1244, -0.05151, 0.03327), (0.132, -0.02626, 0.03327), (0.09347, -0.01859, -0.07577), (0.08805, -0.03647, -0.07577), (0.07924, -0.05295, -0.07577), (0.06739, -0.06739, -0.07577), (0.05295, -0.07924, -0.07577), (0.03647, -0.08805, -0.07577), (0.01859, -0.09347, -0.07577), (2.608e-07, -0.09531, -0.07577), (0.0953, -1.121e-06, -0.07577), (0.02626, -0.132, -0.07577), (0.05151, -0.1244, -0.07577), (0.07478, -0.1119, -0.07577), (0.09517, -0.09518, -0.07577), (0.1119, -0.07478, -0.07577), (0.1244, -0.05151, -0.07577), (0.132, -0.02626, -0.07577), (0.1346, -1.123e-06, -0.07577), (0.02626, -0.132, 0.03327), (0.05151, -0.1244, 0.03327), (0.07478, -0.1119, 0.03327), (0.09517, -0.09518, 0.03327), (0.1119, -0.07478, 0.03327), (0.1244, -0.05151, 0.03327), (0.132, -0.02626, 0.03327), (0.1346, -1.123e-06, 0.03327), (0.844, -0.03822, -0.05475), (0.8448, -0.02775, -0.03054), (0.8336, -0.1377, -0.01137), (0.8344, -0.1272, 0.01283), (0.8161, -0.202, -0.05651), (0.8193, -0.1911, -0.03268), (0.7876, -0.2962, -0.009687), (0.7908, -0.2854, 0.01414), (0.7282, -0.437, 0.01559), (0.7223, -0.4477, -0.007755), (0.7734, -0.3517, -0.03519), (0.7674, -0.3625, -0.05854), (0.6786, -0.4943, -0.04948), (0.6835, -0.4886, -0.02418), (0.612, -0.5749, -0.01848), (0.6169, -0.5692, 0.00682), (0.5662, -0.6144, -0.05052), (0.5725, -0.6092, -0.02542), (0.4862, -0.6804, -0.01696), (0.4924, -0.6752, 0.008145), (0.4321, -0.7088, -0.05256), (0.4402, -0.705, -0.02773), (0.3421, -0.7581, -0.01572), (0.3502, -0.7542, 0.009108), (0.2813, -0.7731, -0.05514), (0.2914, -0.77, -0.03097), (0.1858, -0.8024, -0.01146), (0.1959, -0.7992, 0.01272), (0.124, -0.8008, -0.05452), (0.1343, -0.7996, -0.03024), (0.02417, -0.8102, -0.0118), (0.03444, -0.809, 0.01248), (0.7816, -0.03192, -0.05533), (0.7712, -0.1314, -0.01195), (0.772, -0.121, 0.01225), (0.7825, -0.02146, -0.03112), (0.763, -0.186, -0.05664), (0.7345, -0.2802, -0.009819), (0.7662, -0.1751, -0.03281), (0.7377, -0.2694, 0.01401), (0.6787, -0.4105, 0.01604), (0.6728, -0.4213, -0.007308), (0.7239, -0.3252, -0.03474), (0.7179, -0.336, -0.05809), (0.5678, -0.5383, -0.01831), (0.5726, -0.5325, 0.006982), (0.6392, -0.452, -0.02402), (0.6344, -0.4577, -0.04932), (0.4499, -0.6237, 0.008026), (0.53, -0.5577, -0.02554), (0.4437, -0.6289, -0.01708), (0.5237, -0.5629, -0.05064), (0.4127, -0.6541, -0.02677), (0.4047, -0.658, -0.0516), (0.3147, -0.7072, -0.01477), (0.3227, -0.7034, 0.01006), (0.2592, -0.7011, -0.05521), (0.1637, -0.7304, -0.01153), (0.1738, -0.7272, 0.01265), (0.2693, -0.698, -0.03104), (0.01788, -0.7457, -0.01225), (0.02815, -0.7446, 0.01202), (0.1178, -0.7363, -0.05497), (0.128, -0.7351, -0.0307), (0.01859, 0.09347, 0.03327), (0.03647, 0.08805, 0.03327), (0.05295, 0.07924, 0.03327), (0.06739, 0.06739, 0.03327), (0.07924, 0.05295, 0.03327), (0.08805, 0.03647, 0.03327), (0.09347, 0.01859, 0.03327), (0.0953, 2.763e-07, 0.03327), (0.1346, 2.666e-07, -0.07577), (0.132, 0.02626, -0.07577), (0.1244, 0.05151, -0.07577), (0.1119, 0.07478, -0.07577), (0.09517, 0.09517, -0.07577), (0.07478, 0.1119, -0.07577), (0.05151, 0.1244, -0.07577), (1.477e-07, 0.1346, -0.07577), (0.02626, 0.132, -0.07577), (1.515e-07, 0.0953, 0.03327), (1.477e-07, 0.1346, 0.03327), (0.1346, 2.666e-07, 0.03327), (0.132, 0.02626, 0.03327), (0.1244, 0.05151, 0.03327), (0.1119, 0.07478, 0.03327), (0.09517, 0.09517, 0.03327), (0.07478, 0.1119, 0.03327), (0.05151, 0.1244, 0.03327), (0.02626, 0.132, 0.03327), (0.01859, 0.09347, -0.07577), (0.03647, 0.08805, -0.07577), (0.05295, 0.07924, -0.07577), (0.06739, 0.06739, -0.07577), (0.07924, 0.05295, -0.07577), (0.08805, 0.03647, -0.07577), (0.09347, 0.01859, -0.07577), (0.0953, 2.763e-07, -0.07577), (1.515e-07, 0.0953, -0.07577), (0.132, 0.02626, -0.07577), (0.1244, 0.05151, -0.07577), (0.1119, 0.07478, -0.07577), (0.09517, 0.09517, -0.07577), (0.07478, 0.1119, -0.07577), (0.05151, 0.1244, -0.07577), (0.02626, 0.132, -0.07577), (1.477e-07, 0.1346, -0.07577), (0.132, 0.02626, 0.03327), (0.1244, 0.05151, 0.03327), (0.1119, 0.07478, 0.03327), (0.09517, 0.09517, 0.03327), (0.07478, 0.1119, 0.03327), (0.05151, 0.1244, 0.03327), (0.02626, 0.132, 0.03327), (1.477e-07, 0.1346, 0.03327), (0.03821, 0.844, -0.05475), (0.02775, 0.8448, -0.03054), (0.1377, 0.8336, -0.01137), (0.1272, 0.8344, 0.01283), (0.202, 0.8161, -0.05651), (0.1911, 0.8193, -0.03268), (0.2962, 0.7876, -0.009687), (0.2854, 0.7908, 0.01414), (0.437, 0.7282, 0.01559), (0.4477, 0.7223, -0.007755), (0.3517, 0.7734, -0.03519), (0.3625, 0.7674, -0.05854), (0.4943, 0.6786, -0.04948), (0.4886, 0.6835, -0.02418), (0.5749, 0.612, -0.01848), (0.5692, 0.6169, 0.00682), (0.6144, 0.5662, -0.05052), (0.6092, 0.5725, -0.02542), (0.6804, 0.4862, -0.01696), (0.6752, 0.4924, 0.008145), (0.7088, 0.4321, -0.05256), (0.705, 0.4402, -0.02773), (0.7581, 0.3421, -0.01572), (0.7542, 0.3502, 0.009108), (0.7731, 0.2813, -0.05514), (0.77, 0.2914, -0.03097), (0.8024, 0.1858, -0.01146), (0.7992, 0.1959, 0.01272), (0.8008, 0.124, -0.05452), (0.7996, 0.1343, -0.03024), (0.8102, 0.02417, -0.0118), (0.809, 0.03444, 0.01248), (0.03192, 0.7816, -0.05533), (0.1314, 0.7712, -0.01195), (0.1209, 0.772, 0.01225), (0.02146, 0.7825, -0.03112), (0.186, 0.763, -0.05664), (0.2802, 0.7345, -0.009819), (0.1751, 0.7662, -0.03281), (0.2694, 0.7377, 0.01401), (0.4105, 0.6787, 0.01604), (0.4213, 0.6728, -0.007308), (0.3252, 0.7239, -0.03474), (0.336, 0.7179, -0.05809), (0.5383, 0.5678, -0.01831), (0.5325, 0.5726, 0.006982), (0.452, 0.6392, -0.02402), (0.4577, 0.6344, -0.04932), (0.6237, 0.4499, 0.008026), (0.5577, 0.53, -0.02554), (0.6289, 0.4437, -0.01708), (0.5629, 0.5237, -0.05064), (0.6541, 0.4127, -0.02677), (0.658, 0.4047, -0.0516), (0.7072, 0.3147, -0.01477), (0.7034, 0.3227, 0.01006), (0.7011, 0.2592, -0.05521), (0.7304, 0.1637, -0.01153), (0.7272, 0.1738, 0.01265), (0.698, 0.2693, -0.03104), (0.7457, 0.01788, -0.01225), (0.7446, 0.02815, 0.01202), (0.7363, 0.1178, -0.05497), (0.7351, 0.128, -0.0307), (-0.09347, 0.01859, 0.03327), (-0.08805, 0.03647, 0.03327), (-0.07924, 0.05295, 0.03327), (-0.06739, 0.06739, 0.03327), (-0.05295, 0.07924, 0.03327), (-0.03647, 0.08805, 0.03327), (-0.01859, 0.09347, 0.03327), (-2.691e-07, 0.0953, 0.03327), (-2.564e-07, 0.1346, -0.07577), (-0.02626, 0.132, -0.07577), (-0.05151, 0.1244, -0.07577), (-0.07478, 0.1119, -0.07577), (-0.09517, 0.09517, -0.07577), (-0.1119, 0.07478, -0.07577), (-0.1244, 0.05151, -0.07577), (-0.1346, -7.958e-07, -0.07577), (-0.132, 0.02626, -0.07577), (-0.0953, -7.95e-07, 0.03327), (-0.1346, -7.958e-07, 0.03327), (-2.564e-07, 0.1346, 0.03327), (-0.02626, 0.132, 0.03327), (-0.05151, 0.1244, 0.03327), (-0.07478, 0.1119, 0.03327), (-0.09517, 0.09517, 0.03327), (-0.1119, 0.07478, 0.03327), (-0.1244, 0.05151, 0.03327), (-0.132, 0.02626, 0.03327), (-0.09347, 0.01859, -0.07577), (-0.08805, 0.03647, -0.07577), (-0.07924, 0.05295, -0.07577), (-0.06739, 0.06739, -0.07577), (-0.05295, 0.07924, -0.07577), (-0.03647, 0.08805, -0.07577), (-0.01859, 0.09347, -0.07577), (-2.691e-07, 0.0953, -0.07577), (-0.0953, -7.95e-07, -0.07577), (-0.02626, 0.132, -0.07577), (-0.05151, 0.1244, -0.07577), (-0.07478, 0.1119, -0.07577), (-0.09517, 0.09517, -0.07577), (-0.1119, 0.07478, -0.07577), (-0.1244, 0.05151, -0.07577), (-0.132, 0.02626, -0.07577), (-0.1346, -7.958e-07, -0.07577), (-0.02626, 0.132, 0.03327), (-0.05151, 0.1244, 0.03327), (-0.07478, 0.1119, 0.03327), (-0.09517, 0.09517, 0.03327), (-0.1119, 0.07478, 0.03327), (-0.1244, 0.05151, 0.03327), (-0.132, 0.02626, 0.03327), (-0.1346, -7.958e-07, 0.03327), (-0.844, 0.03821, -0.05475), (-0.8448, 0.02775, -0.03054), (-0.8336, 0.1377, -0.01137), (-0.8344, 0.1272, 0.01283), (-0.8161, 0.202, -0.05651), (-0.8193, 0.1911, -0.03268), (-0.7876, 0.2962, -0.009687), (-0.7908, 0.2854, 0.01414), (-0.7282, 0.437, 0.01559), (-0.7223, 0.4477, -0.007755), (-0.7734, 0.3517, -0.03519), (-0.7674, 0.3625, -0.05854), (-0.6786, 0.4943, -0.04948), (-0.6835, 0.4886, -0.02418), (-0.612, 0.5749, -0.01848), (-0.6169, 0.5692, 0.00682), (-0.5662, 0.6144, -0.05052), (-0.5725, 0.6092, -0.02542), (-0.4862, 0.6804, -0.01696), (-0.4924, 0.6752, 0.008145), (-0.4321, 0.7088, -0.05256), (-0.4402, 0.705, -0.02773), (-0.3421, 0.7581, -0.01572), (-0.3502, 0.7542, 0.009108), (-0.2813, 0.7731, -0.05514), (-0.2914, 0.77, -0.03097), (-0.1858, 0.8024, -0.01146), (-0.1959, 0.7992, 0.01272), (-0.124, 0.8007, -0.05452), (-0.1343, 0.7996, -0.03024), (-0.02417, 0.8102, -0.0118), (-0.03444, 0.809, 0.01248), (-0.7816, 0.03192, -0.05533), (-0.7712, 0.1314, -0.01195), (-0.772, 0.1209, 0.01225), (-0.7825, 0.02145, -0.03112), (-0.763, 0.186, -0.05664), (-0.7345, 0.2802, -0.009819), (-0.7662, 0.1751, -0.03281), (-0.7377, 0.2694, 0.01401), (-0.6787, 0.4105, 0.01604), (-0.6728, 0.4213, -0.007308), (-0.7239, 0.3252, -0.03474), (-0.7179, 0.336, -0.05809), (-0.5678, 0.5383, -0.01831), (-0.5726, 0.5325, 0.006982), (-0.6392, 0.452, -0.02402), (-0.6344, 0.4577, -0.04932), (-0.4499, 0.6237, 0.008026), (-0.53, 0.5577, -0.02554), (-0.4437, 0.6289, -0.01708), (-0.5237, 0.5629, -0.05064), (-0.4127, 0.6541, -0.02677), (-0.4047, 0.658, -0.0516), (-0.3147, 0.7072, -0.01477), (-0.3227, 0.7034, 0.01006), (-0.2592, 0.7011, -0.05521), (-0.1637, 0.7304, -0.01153), (-0.1738, 0.7272, 0.01265), (-0.2693, 0.698, -0.03104), (-0.01788, 0.7457, -0.01225), (-0.02815, 0.7446, 0.01202), (-0.1178, 0.7363, -0.05497), (-0.128, 0.7351, -0.0307), (-0.01859, -0.09347, 0.03327), (-0.03647, -0.08805, 0.03327), (-0.05295, -0.07924, 0.03327), (-0.06739, -0.06739, 0.03327), (-0.07924, -0.05295, 0.03327), (-0.08805, -0.03647, 0.03327), (-0.09347, -0.01859, 0.03327), (-0.0953, -1.216e-06, 0.03327), (-0.1346, -1.2e-06, -0.07577), (-0.132, -0.02626, -0.07577), (-0.1244, -0.05151, -0.07577), (-0.1119, -0.07478, -0.07577), (-0.09517, -0.09518, -0.07577), (-0.07478, -0.1119, -0.07577), (-0.05151, -0.1244, -0.07577), (-1.68e-07, -0.1346, -0.07577), (-0.02626, -0.132, -0.07577), (-1.659e-07, -0.09531, 0.03327), (-1.68e-07, -0.1346, 0.03327), (-0.1346, -1.2e-06, 0.03327), (-0.132, -0.02626, 0.03327), (-0.1244, -0.05151, 0.03327), (-0.1119, -0.07478, 0.03327), (-0.09517, -0.09518, 0.03327), (-0.07478, -0.1119, 0.03327), (-0.05151, -0.1244, 0.03327), (-0.02626, -0.132, 0.03327), (-0.01859, -0.09347, -0.07577), (-0.03647, -0.08805, -0.07577), (-0.05295, -0.07924, -0.07577), (-0.06739, -0.06739, -0.07577), (-0.07924, -0.05295, -0.07577), (-0.08805, -0.03647, -0.07577), (-0.09347, -0.01859, -0.07577), (-0.0953, -1.216e-06, -0.07577), (-1.659e-07, -0.09531, -0.07577), (-0.132, -0.02626, -0.07577), (-0.1244, -0.05151, -0.07577), (-0.1119, -0.07478, -0.07577), (-0.09517, -0.09518, -0.07577), (-0.07478, -0.1119, -0.07577), (-0.05151, -0.1244, -0.07577), (-0.02626, -0.132, -0.07577), (-1.68e-07, -0.1346, -0.07577), (-0.132, -0.02626, 0.03327), (-0.1244, -0.05151, 0.03327), (-0.1119, -0.07478, 0.03327), (-0.09517, -0.09518, 0.03327), (-0.07478, -0.1119, 0.03327), (-0.05151, -0.1244, 0.03327), (-0.02626, -0.132, 0.03327), (-1.68e-07, -0.1346, 0.03327), (-0.03821, -0.844, -0.05475), (-0.02775, -0.8448, -0.03054), (-0.1377, -0.8336, -0.01137), (-0.1272, -0.8344, 0.01283), (-0.202, -0.8161, -0.05651), (-0.1911, -0.8193, -0.03268), (-0.2962, -0.7876, -0.009687), (-0.2854, -0.7908, 0.01414), (-0.437, -0.7282, 0.01559), (-0.4477, -0.7223, -0.007755), (-0.3517, -0.7734, -0.03519), (-0.3625, -0.7674, -0.05854), (-0.4943, -0.6786, -0.04948), (-0.4886, -0.6835, -0.02418), (-0.5749, -0.612, -0.01848), (-0.5692, -0.6169, 0.00682), (-0.6144, -0.5662, -0.05052), (-0.6092, -0.5725, -0.02542), (-0.6804, -0.4862, -0.01696), (-0.6752, -0.4924, 0.008145), (-0.7088, -0.4321, -0.05256), (-0.705, -0.4402, -0.02773), (-0.7581, -0.3421, -0.01572), (-0.7542, -0.3502, 0.009108), (-0.7731, -0.2813, -0.05514), (-0.77, -0.2914, -0.03097), (-0.8024, -0.1858, -0.01146), (-0.7992, -0.1959, 0.01272), (-0.8008, -0.124, -0.05452), (-0.7996, -0.1343, -0.03024), (-0.8102, -0.02417, -0.0118), (-0.809, -0.03444, 0.01248), (-0.03192, -0.7816, -0.05533), (-0.1314, -0.7712, -0.01195), (-0.1209, -0.772, 0.01225), (-0.02146, -0.7825, -0.03112), (-0.186, -0.763, -0.05664), (-0.2802, -0.7345, -0.009819), (-0.1751, -0.7662, -0.03281), (-0.2694, -0.7377, 0.01401), (-0.4105, -0.6787, 0.01604), (-0.4213, -0.6728, -0.007308), (-0.3252, -0.7239, -0.03474), (-0.336, -0.7179, -0.05809), (-0.5383, -0.5678, -0.01831), (-0.5325, -0.5726, 0.006982), (-0.452, -0.6392, -0.02402), (-0.4577, -0.6344, -0.04932), (-0.6237, -0.4499, 0.008026), (-0.5577, -0.53, -0.02554), (-0.6289, -0.4437, -0.01708), (-0.5629, -0.5237, -0.05064), (-0.6541, -0.4127, -0.02677), (-0.658, -0.4047, -0.0516), (-0.7072, -0.3147, -0.01477), (-0.7034, -0.3227, 0.01006), (-0.7011, -0.2592, -0.05521), (-0.7304, -0.1637, -0.01153), (-0.7272, -0.1738, 0.01265), (-0.698, -0.2693, -0.03104), (-0.7457, -0.01788, -0.01225), (-0.7446, -0.02816, 0.01202), (-0.7363, -0.1178, -0.05497), (-0.7351, -0.128, -0.0307)], [], [(27, 0, 17, 35), (28, 1, 0, 27), (29, 2, 1, 28), (30, 3, 2, 29), (31, 4, 3, 30), (32, 5, 4, 31), (33, 6, 5, 32), (34, 7, 6, 33), (113, 112, 82, 83), (63, 62, 60, 61), (105, 104, 73, 72), (12, 23, 47, 39), (97, 96, 66, 67), (22, 11, 38, 46), (89, 88, 56, 58), (13, 14, 41, 40), (18, 17, 0, 26), (26, 0, 1, 25), (25, 1, 2, 24), (24, 2, 3, 23), (23, 3, 4, 22), (22, 4, 5, 21), (21, 5, 6, 20), (16, 27, 35, 15), (20, 6, 7, 19), (14, 28, 27, 16), (13, 29, 28, 14), (12, 30, 29, 13), (11, 31, 30, 12), (10, 32, 31, 11), (9, 33, 32, 10), (8, 34, 33, 9), (109, 108, 76, 78), (101, 100, 71, 69), (95, 94, 62, 63), (85, 84, 52, 54), (9, 10, 37, 36), (16, 15, 43, 42), (24, 13, 40, 48), (18, 26, 50, 51), (14, 25, 49, 41), (20, 9, 36, 44), (21, 20, 44, 45), (26, 16, 42, 50), (11, 12, 39, 38), (10, 21, 45, 37), (23, 22, 46, 47), (52, 53, 55, 54), (86, 85, 54, 55), (84, 87, 53, 52), (87, 86, 55, 53), (56, 57, 59, 58), (88, 90, 57, 56), (90, 91, 59, 57), (91, 89, 58, 59), (92, 93, 61, 60), (94, 92, 60, 62), (48, 40, 95, 93), (93, 95, 63, 61), (64, 65, 67, 66), (98, 97, 67, 65), (96, 99, 64, 66), (99, 98, 65, 64), (68, 69, 71, 70), (100, 102, 70, 71), (103, 101, 69, 68), (102, 103, 68, 70), (72, 73, 75, 74), (107, 106, 74, 75), (104, 107, 75, 73), (106, 105, 72, 74), (76, 77, 79, 78), (110, 109, 78, 79), (108, 111, 77, 76), (111, 110, 79, 77), (80, 81, 83, 82), (112, 114, 80, 82), (114, 115, 81, 80), (115, 113, 83, 81), (43, 51, 86, 87), (42, 43, 87, 84), (51, 50, 85, 86), (50, 42, 84, 85), (26, 25, 89, 91), (16, 26, 91, 90), (14, 16, 90, 88), (25, 14, 88, 89), (41, 49, 92, 94), (49, 48, 93, 92), (40, 41, 94, 95), (12, 13, 98, 99), (23, 12, 99, 96), (13, 24, 97, 98), (24, 23, 96, 97), (46, 38, 103, 102), (38, 39, 101, 103), (47, 46, 102, 100), (39, 47, 100, 101), (21, 10, 105, 106), (11, 22, 107, 104), (22, 21, 106, 107), (10, 11, 104, 105), (37, 45, 110, 111), (36, 37, 111, 108), (45, 44, 109, 110), (44, 36, 108, 109), (9, 20, 113, 115), (8, 9, 115, 114), (19, 8, 114, 112), (20, 19, 112, 113), (143, 116, 133, 151), (144, 117, 116, 143), (145, 118, 117, 144), (146, 119, 118, 145), (147, 120, 119, 146), (148, 121, 120, 147), (149, 122, 121, 148), (150, 123, 122, 149), (229, 228, 198, 199), (179, 178, 176, 177), (221, 220, 189, 188), (128, 139, 163, 155), (213, 212, 182, 183), (138, 127, 154, 162), (205, 204, 172, 174), (129, 130, 157, 156), (134, 133, 116, 142), (142, 116, 117, 141), (141, 117, 118, 140), (140, 118, 119, 139), (139, 119, 120, 138), (138, 120, 121, 137), (137, 121, 122, 136), (132, 143, 151, 131), (136, 122, 123, 135), (130, 144, 143, 132), (129, 145, 144, 130), (128, 146, 145, 129), (127, 147, 146, 128), (126, 148, 147, 127), (125, 149, 148, 126), (124, 150, 149, 125), (225, 224, 192, 194), (217, 216, 187, 185), (211, 210, 178, 179), (201, 200, 168, 170), (125, 126, 153, 152), (132, 131, 159, 158), (140, 129, 156, 164), (134, 142, 166, 167), (130, 141, 165, 157), (136, 125, 152, 160), (137, 136, 160, 161), (142, 132, 158, 166), (127, 128, 155, 154), (126, 137, 161, 153), (139, 138, 162, 163), (168, 169, 171, 170), (202, 201, 170, 171), (200, 203, 169, 168), (203, 202, 171, 169), (172, 173, 175, 174), (204, 206, 173, 172), (206, 207, 175, 173), (207, 205, 174, 175), (208, 209, 177, 176), (210, 208, 176, 178), (164, 156, 211, 209), (209, 211, 179, 177), (180, 181, 183, 182), (214, 213, 183, 181), (212, 215, 180, 182), (215, 214, 181, 180), (184, 185, 187, 186), (216, 218, 186, 187), (219, 217, 185, 184), (218, 219, 184, 186), (188, 189, 191, 190), (223, 222, 190, 191), (220, 223, 191, 189), (222, 221, 188, 190), (192, 193, 195, 194), (226, 225, 194, 195), (224, 227, 193, 192), (227, 226, 195, 193), (196, 197, 199, 198), (228, 230, 196, 198), (230, 231, 197, 196), (231, 229, 199, 197), (159, 167, 202, 203), (158, 159, 203, 200), (167, 166, 201, 202), (166, 158, 200, 201), (142, 141, 205, 207), (132, 142, 207, 206), (130, 132, 206, 204), (141, 130, 204, 205), (157, 165, 208, 210), (165, 164, 209, 208), (156, 157, 210, 211), (128, 129, 214, 215), (139, 128, 215, 212), (129, 140, 213, 214), (140, 139, 212, 213), (162, 154, 219, 218), (154, 155, 217, 219), (163, 162, 218, 216), (155, 163, 216, 217), (137, 126, 221, 222), (127, 138, 223, 220), (138, 137, 222, 223), (126, 127, 220, 221), (153, 161, 226, 227), (152, 153, 227, 224), (161, 160, 225, 226), (160, 152, 224, 225), (125, 136, 229, 231), (124, 125, 231, 230), (135, 124, 230, 228), (136, 135, 228, 229), (259, 232, 249, 267), (260, 233, 232, 259), (261, 234, 233, 260), (262, 235, 234, 261), (263, 236, 235, 262), (264, 237, 236, 263), (265, 238, 237, 264), (266, 239, 238, 265), (345, 344, 314, 315), (295, 294, 292, 293), (337, 336, 305, 304), (244, 255, 279, 271), (329, 328, 298, 299), (254, 243, 270, 278), (321, 320, 288, 290), (245, 246, 273, 272), (250, 249, 232, 258), (258, 232, 233, 257), (257, 233, 234, 256), (256, 234, 235, 255), (255, 235, 236, 254), (254, 236, 237, 253), (253, 237, 238, 252), (248, 259, 267, 247), (252, 238, 239, 251), (246, 260, 259, 248), (245, 261, 260, 246), (244, 262, 261, 245), (243, 263, 262, 244), (242, 264, 263, 243), (241, 265, 264, 242), (240, 266, 265, 241), (341, 340, 308, 310), (333, 332, 303, 301), (327, 326, 294, 295), (317, 316, 284, 286), (241, 242, 269, 268), (248, 247, 275, 274), (256, 245, 272, 280), (250, 258, 282, 283), (246, 257, 281, 273), (252, 241, 268, 276), (253, 252, 276, 277), (258, 248, 274, 282), (243, 244, 271, 270), (242, 253, 277, 269), (255, 254, 278, 279), (284, 285, 287, 286), (318, 317, 286, 287), (316, 319, 285, 284), (319, 318, 287, 285), (288, 289, 291, 290), (320, 322, 289, 288), (322, 323, 291, 289), (323, 321, 290, 291), (324, 325, 293, 292), (326, 324, 292, 294), (280, 272, 327, 325), (325, 327, 295, 293), (296, 297, 299, 298), (330, 329, 299, 297), (328, 331, 296, 298), (331, 330, 297, 296), (300, 301, 303, 302), (332, 334, 302, 303), (335, 333, 301, 300), (334, 335, 300, 302), (304, 305, 307, 306), (339, 338, 306, 307), (336, 339, 307, 305), (338, 337, 304, 306), (308, 309, 311, 310), (342, 341, 310, 311), (340, 343, 309, 308), (343, 342, 311, 309), (312, 313, 315, 314), (344, 346, 312, 314), (346, 347, 313, 312), (347, 345, 315, 313), (275, 283, 318, 319), (274, 275, 319, 316), (283, 282, 317, 318), (282, 274, 316, 317), (258, 257, 321, 323), (248, 258, 323, 322), (246, 248, 322, 320), (257, 246, 320, 321), (273, 281, 324, 326), (281, 280, 325, 324), (272, 273, 326, 327), (244, 245, 330, 331), (255, 244, 331, 328), (245, 256, 329, 330), (256, 255, 328, 329), (278, 270, 335, 334), (270, 271, 333, 335), (279, 278, 334, 332), (271, 279, 332, 333), (253, 242, 337, 338), (243, 254, 339, 336), (254, 253, 338, 339), (242, 243, 336, 337), (269, 277, 342, 343), (268, 269, 343, 340), (277, 276, 341, 342), (276, 268, 340, 341), (241, 252, 345, 347), (240, 241, 347, 346), (251, 240, 346, 344), (252, 251, 344, 345), (375, 348, 365, 383), (376, 349, 348, 375), (377, 350, 349, 376), (378, 351, 350, 377), (379, 352, 351, 378), (380, 353, 352, 379), (381, 354, 353, 380), (382, 355, 354, 381), (461, 460, 430, 431), (411, 410, 408, 409), (453, 452, 421, 420), (360, 371, 395, 387), (445, 444, 414, 415), (370, 359, 386, 394), (437, 436, 404, 406), (361, 362, 389, 388), (366, 365, 348, 374), (374, 348, 349, 373), (373, 349, 350, 372), (372, 350, 351, 371), (371, 351, 352, 370), (370, 352, 353, 369), (369, 353, 354, 368), (364, 375, 383, 363), (368, 354, 355, 367), (362, 376, 375, 364), (361, 377, 376, 362), (360, 378, 377, 361), (359, 379, 378, 360), (358, 380, 379, 359), (357, 381, 380, 358), (356, 382, 381, 357), (457, 456, 424, 426), (449, 448, 419, 417), (443, 442, 410, 411), (433, 432, 400, 402), (357, 358, 385, 384), (364, 363, 391, 390), (372, 361, 388, 396), (366, 374, 398, 399), (362, 373, 397, 389), (368, 357, 384, 392), (369, 368, 392, 393), (374, 364, 390, 398), (359, 360, 387, 386), (358, 369, 393, 385), (371, 370, 394, 395), (400, 401, 403, 402), (434, 433, 402, 403), (432, 435, 401, 400), (435, 434, 403, 401), (404, 405, 407, 406), (436, 438, 405, 404), (438, 439, 407, 405), (439, 437, 406, 407), (440, 441, 409, 408), (442, 440, 408, 410), (396, 388, 443, 441), (441, 443, 411, 409), (412, 413, 415, 414), (446, 445, 415, 413), (444, 447, 412, 414), (447, 446, 413, 412), (416, 417, 419, 418), (448, 450, 418, 419), (451, 449, 417, 416), (450, 451, 416, 418), (420, 421, 423, 422), (455, 454, 422, 423), (452, 455, 423, 421), (454, 453, 420, 422), (424, 425, 427, 426), (458, 457, 426, 427), (456, 459, 425, 424), (459, 458, 427, 425), (428, 429, 431, 430), (460, 462, 428, 430), (462, 463, 429, 428), (463, 461, 431, 429), (391, 399, 434, 435), (390, 391, 435, 432), (399, 398, 433, 434), (398, 390, 432, 433), (374, 373, 437, 439), (364, 374, 439, 438), (362, 364, 438, 436), (373, 362, 436, 437), (389, 397, 440, 442), (397, 396, 441, 440), (388, 389, 442, 443), (360, 361, 446, 447), (371, 360, 447, 444), (361, 372, 445, 446), (372, 371, 444, 445), (394, 386, 451, 450), (386, 387, 449, 451), (395, 394, 450, 448), (387, 395, 448, 449), (369, 358, 453, 454), (359, 370, 455, 452), (370, 369, 454, 455), (358, 359, 452, 453), (385, 393, 458, 459), (384, 385, 459, 456), (393, 392, 457, 458), (392, 384, 456, 457), (357, 368, 461, 463), (356, 357, 463, 462), (367, 356, 462, 460), (368, 367, 460, 461)])
me_cylinder_003.use_remesh_preserve_volume = False
me_cylinder_003.use_remesh_preserve_attributes = False
me_cylinder_003.use_mirror_vertex_groups = False
me_cylinder_003.update()
me_cylinder = bpy.data.meshes.new('Cylinder')
me_cylinder.from_pydata([(-0.01815, 0.09123, 2.716), (0.0, 1.0, 2.701), (-0.03559, 0.08593, 2.716), (0.1951, 0.9808, 2.701), (-0.05168, 0.07734, 2.716), (0.3827, 0.9239, 2.701), (-0.06577, 0.06577, 2.716), (0.5556, 0.8315, 2.701), (-0.07734, 0.05168, 2.716), (0.7071, 0.7071, 2.701), (-0.08593, 0.0356, 2.716), (0.8315, 0.5556, 2.701), (-0.09123, 0.01815, 2.716), (0.9239, 0.3827, 2.701), (-0.09301, 3.601e-07, 2.716), (0.9808, 0.1951, 2.701), (-0.09123, -0.01815, 2.716), (1.0, 7.55e-08, 2.701), (-0.08593, -0.03559, 2.716), (0.9808, -0.1951, 2.701), (-0.07734, -0.05168, 2.716), (0.9239, -0.3827, 2.701), (-0.06577, -0.06577, 2.716), (0.8315, -0.5556, 2.701), (-0.05168, -0.07734, 2.716), (0.7071, -0.7071, 2.701), (-0.03559, -0.08593, 2.716), (0.5556, -0.8315, 2.701), (-0.01815, -0.09123, 2.716), (0.3827, -0.9239, 2.701), (1.209e-07, -0.09301, 2.716), (0.1951, -0.9808, 2.701), (0.01815, -0.09123, 2.716), (-3.258e-07, -1.0, 2.701), (0.0356, -0.08593, 2.716), (-0.1951, -0.9808, 2.701), (0.05168, -0.07734, 2.716), (-0.3827, -0.9239, 2.701), (0.06577, -0.06577, 2.716), (-0.5556, -0.8315, 2.701), (0.07734, -0.05168, 2.716), (-0.7071, -0.7071, 2.701), (0.08593, -0.03559, 2.716), (-0.8315, -0.5556, 2.701), (0.09123, -0.01815, 2.716), (-0.9239, -0.3827, 2.701), (0.09301, 2.773e-07, 2.716), (-0.9808, -0.1951, 2.701), (0.09123, 0.01815, 2.716), (-1.0, 9.656e-07, 2.701), (0.08593, 0.0356, 2.716), (-0.9808, 0.1951, 2.701), (0.07734, 0.05168, 2.716), (-0.9239, 0.3827, 2.701), (0.06577, 0.06577, 2.716), (-0.8315, 0.5556, 2.701), (0.05168, 0.07734, 2.716), (-0.7071, 0.7071, 2.701), (0.0356, 0.08593, 2.716), (-0.5556, 0.8315, 2.701), (1.512e-07, 0.09301, 2.716), (-0.3827, 0.9239, 2.701), (0.01815, 0.09123, 2.716), (-0.1951, 0.9808, 2.701), (1.512e-07, 0.09301, 2.911), (-0.01815, 0.09123, 2.911), (-0.03559, 0.08593, 2.911), (-0.05168, 0.07734, 2.911), (-0.06577, 0.06577, 2.911), (-0.07734, 0.05168, 2.911), (-0.08593, 0.0356, 2.911), (-0.09123, 0.01815, 2.911), (-0.09301, 3.601e-07, 2.911), (-0.09123, -0.01815, 2.911), (-0.08593, -0.03559, 2.911), (-0.07734, -0.05168, 2.911), (-0.06577, -0.06577, 2.911), (-0.05168, -0.07734, 2.911), (-0.03559, -0.08593, 2.911), (-0.01815, -0.09123, 2.911), (1.209e-07, -0.09301, 2.911), (0.01815, -0.09123, 2.911), (0.0356, -0.08593, 2.911), (0.05168, -0.07734, 2.911), (0.06577, -0.06577, 2.911), (0.07734, -0.05168, 2.911), (0.08593, -0.03559, 2.911), (0.09123, -0.01815, 2.911), (0.09301, 2.773e-07, 2.911), (0.09123, 0.01815, 2.911), (0.08593, 0.0356, 2.911), (0.07734, 0.05168, 2.911), (0.06577, 0.06577, 2.911), (0.05168, 0.07734, 2.911), (0.0356, 0.08593, 2.911), (0.01815, 0.09123, 2.911), (1.469e-07, 0.1188, 2.715), (-0.0988, 0.06602, 2.715), (-0.04547, -0.1098, 2.715), (0.1165, -0.02318, 2.715), (-0.02318, 0.1165, 2.715), (-0.1098, -0.04547, 2.715), (0.06602, -0.0988, 2.715), (0.08402, 0.08402, 2.715), (-0.1098, 0.04547, 2.715), (-0.02318, -0.1165, 2.715), (0.1188, 2.716e-07, 2.715), (-0.04547, 0.1098, 2.715), (-0.0988, -0.06602, 2.715), (0.08402, -0.08402, 2.715), (0.06602, 0.0988, 2.715), (-0.1165, 0.02318, 2.715), (1.082e-07, -0.1188, 2.715), (0.1165, 0.02318, 2.715), (-0.06602, 0.0988, 2.715), (-0.08402, 0.08402, 2.715), (-0.08402, -0.08402, 2.715), (-0.06602, -0.0988, 2.715), (0.0988, -0.06602, 2.715), (0.1098, -0.04547, 2.715), (0.04547, 0.1098, 2.715), (0.02318, 0.1165, 2.715), (-0.1188, 3.773e-07, 2.715), (-0.1165, -0.02318, 2.715), (0.02318, -0.1165, 2.715), (0.04547, -0.1098, 2.715), (0.1098, 0.04547, 2.715), (0.0988, 0.06602, 2.715), (1.512e-07, 0.09301, 2.953), (-0.01815, 0.09123, 2.953), (-0.03559, 0.08593, 2.953), (-0.05168, 0.07734, 2.953), (-0.06577, 0.06577, 2.953), (-0.07734, 0.05168, 2.953), (-0.08593, 0.0356, 2.953), (-0.09123, 0.01815, 2.953), (-0.09301, 3.601e-07, 2.953), (-0.09123, -0.01815, 2.953), (-0.08593, -0.03559, 2.953), (-0.07734, -0.05168, 2.953), (-0.06577, -0.06577, 2.953), (-0.05168, -0.07734, 2.953), (-0.03559, -0.08593, 2.953), (-0.01815, -0.09123, 2.953), (1.209e-07, -0.09301, 2.953), (0.01815, -0.09123, 2.953), (0.0356, -0.08593, 2.953), (0.05168, -0.07734, 2.953), (0.06577, -0.06577, 2.953), (0.07734, -0.05168, 2.953), (0.08593, -0.03559, 2.953), (0.09123, -0.01815, 2.953), (0.09301, 2.773e-07, 2.953), (0.09123, 0.01815, 2.953), (0.08593, 0.0356, 2.953), (0.07734, 0.05168, 2.953), (0.06577, 0.06577, 2.953), (0.05168, 0.07734, 2.953), (0.0356, 0.08593, 2.953), (0.01815, 0.09123, 2.953), (1.483e-07, 0.1245, 2.911), (-0.0243, 0.1222, 2.911), (-0.04766, 0.1151, 2.911), (-0.0692, 0.1036, 2.911), (-0.08807, 0.08807, 2.911), (-0.1036, 0.0692, 2.911), (-0.1151, 0.04766, 2.911), (-0.1222, 0.0243, 2.911), (-0.1245, 3.799e-07, 2.911), (-0.1222, -0.0243, 2.911), (-0.1151, -0.04766, 2.911), (-0.1036, -0.0692, 2.911), (-0.08807, -0.08807, 2.911), (-0.0692, -0.1036, 2.911), (-0.04766, -0.1151, 2.911), (-0.0243, -0.1222, 2.911), (1.077e-07, -0.1245, 2.911), (0.0243, -0.1222, 2.911), (0.04766, -0.1151, 2.911), (0.0692, -0.1036, 2.911), (0.08807, -0.08807, 2.911), (0.1036, -0.0692, 2.911), (0.1151, -0.04766, 2.911), (0.1222, -0.0243, 2.911), (0.1245, 2.69e-07, 2.911), (0.1222, 0.0243, 2.911), (0.1151, 0.04766, 2.911), (0.1036, 0.0692, 2.911), (0.08807, 0.08807, 2.911), (0.0692, 0.1036, 2.911), (0.04766, 0.1151, 2.911), (0.0243, 0.1222, 2.911), (1.483e-07, 0.1245, 2.953), (-0.0243, 0.1222, 2.953), (-0.04766, 0.1151, 2.953), (-0.0692, 0.1036, 2.953), (-0.08807, 0.08807, 2.953), (-0.1036, 0.0692, 2.953), (-0.1151, 0.04766, 2.953), (-0.1222, 0.0243, 2.953), (-0.1245, 3.799e-07, 2.953), (-0.1222, -0.0243, 2.953), (-0.1151, -0.04766, 2.953), (-0.1036, -0.0692, 2.953), (-0.08807, -0.08807, 2.953), (-0.0692, -0.1036, 2.953), (-0.04766, -0.1151, 2.953), (-0.0243, -0.1222, 2.953), (1.077e-07, -0.1245, 2.953), (0.0243, -0.1222, 2.953), (0.04766, -0.1151, 2.953), (0.0692, -0.1036, 2.953), (0.08807, -0.08807, 2.953), (0.1036, -0.0692, 2.953), (0.1151, -0.04766, 2.953), (0.1222, -0.0243, 2.953), (0.1245, 2.69e-07, 2.953), (0.1222, 0.0243, 2.953), (0.1151, 0.04766, 2.953), (0.1036, 0.0692, 2.953), (0.08807, 0.08807, 2.953), (0.0692, 0.1036, 2.953), (0.04766, 0.1151, 2.953), (0.0243, 0.1222, 2.953)], [], [(115, 97, 8, 6), (117, 98, 26, 24), (119, 99, 44, 42), (96, 100, 0, 60), (121, 96, 60, 62), (123, 101, 18, 16), (125, 102, 36, 34), (127, 103, 54, 52), (97, 104, 10, 8), (98, 105, 28, 26), (99, 106, 46, 44), (100, 107, 2, 0), (101, 108, 20, 18), (102, 109, 38, 36), (103, 110, 56, 54), (104, 111, 12, 10), (105, 112, 30, 28), (106, 113, 48, 46), (107, 114, 4, 2), (108, 116, 22, 20), (109, 118, 40, 38), (110, 120, 58, 56), (111, 122, 14, 12), (112, 124, 32, 30), (113, 126, 50, 48), (114, 115, 6, 4), (116, 117, 24, 22), (118, 119, 42, 40), (120, 121, 62, 58), (122, 123, 16, 14), (72, 73, 169, 168), (124, 125, 34, 32), (126, 127, 52, 50), (46, 48, 89, 88), (12, 14, 72, 71), (48, 50, 90, 89), (30, 32, 81, 80), (32, 34, 82, 81), (14, 16, 73, 72), (50, 52, 91, 90), (16, 18, 74, 73), (52, 54, 92, 91), (60, 0, 65, 64), (34, 36, 83, 82), (0, 2, 66, 65), (36, 38, 84, 83), (18, 20, 75, 74), (54, 56, 93, 92), (20, 22, 76, 75), (56, 58, 94, 93), (2, 4, 67, 66), (38, 40, 85, 84), (4, 6, 68, 67), (40, 42, 86, 85), (22, 24, 77, 76), (58, 62, 95, 94), (24, 26, 78, 77), (62, 60, 64, 95), (6, 8, 69, 68), (42, 44, 87, 86), (8, 10, 70, 69), (44, 46, 88, 87), (26, 28, 79, 78), (28, 30, 80, 79), (10, 12, 71, 70), (13, 11, 127, 126), (31, 29, 125, 124), (49, 47, 123, 122), (5, 3, 121, 120), (23, 21, 119, 118), (41, 39, 117, 116), (59, 57, 115, 114), (15, 13, 126, 113), (33, 31, 124, 112), (51, 49, 122, 111), (7, 5, 120, 110), (25, 23, 118, 109), (43, 41, 116, 108), (61, 59, 114, 107), (17, 15, 113, 106), (35, 33, 112, 105), (53, 51, 111, 104), (9, 7, 110, 103), (27, 25, 109, 102), (45, 43, 108, 101), (63, 61, 107, 100), (19, 17, 106, 99), (37, 35, 105, 98), (55, 53, 104, 97), (11, 9, 103, 127), (29, 27, 102, 125), (47, 45, 101, 123), (3, 1, 96, 121), (1, 63, 100, 96), (21, 19, 99, 119), (39, 37, 98, 117), (57, 55, 97, 115), (159, 128, 129, 130, 131, 132, 133, 134, 135, 136, 137, 138, 139, 140, 141, 142, 143, 144, 145, 146, 147, 148, 149, 150, 151, 152, 153, 154, 155, 156, 157, 158), (139, 138, 202, 203), (71, 72, 168, 167), (138, 137, 201, 202), (70, 71, 167, 166), (69, 70, 166, 165), (137, 136, 200, 201), (95, 64, 160, 191), (68, 69, 165, 164), (136, 135, 199, 200), (94, 95, 191, 190), (67, 68, 164, 163), (135, 134, 198, 199), (93, 94, 190, 189), (134, 133, 197, 198), (66, 67, 163, 162), (92, 93, 189, 188), (128, 159, 223, 192), (133, 132, 196, 197), (65, 66, 162, 161), (91, 92, 188, 187), (159, 158, 222, 223), (132, 131, 195, 196), (64, 65, 161, 160), (90, 91, 187, 186), (158, 157, 221, 222), (131, 130, 194, 195), (89, 90, 186, 185), (157, 156, 220, 221), (130, 129, 193, 194), (88, 89, 185, 184), (156, 155, 219, 220), (176, 177, 209, 208), (163, 164, 196, 195), (190, 191, 223, 222), (177, 178, 210, 209), (164, 165, 197, 196), (191, 160, 192, 223), (178, 179, 211, 210), (165, 166, 198, 197), (179, 180, 212, 211), (166, 167, 199, 198), (180, 181, 213, 212), (167, 168, 200, 199), (181, 182, 214, 213), (168, 169, 201, 200), (182, 183, 215, 214), (169, 170, 202, 201), (183, 184, 216, 215), (170, 171, 203, 202), (184, 185, 217, 216), (171, 172, 204, 203), (185, 186, 218, 217), (172, 173, 205, 204), (186, 187, 219, 218), (173, 174, 206, 205), (160, 161, 193, 192), (187, 188, 220, 219), (174, 175, 207, 206), (161, 162, 194, 193), (188, 189, 221, 220), (175, 176, 208, 207), (162, 163, 195, 194), (189, 190, 222, 221), (140, 139, 203, 204), (73, 74, 170, 169), (141, 140, 204, 205), (74, 75, 171, 170), (142, 141, 205, 206), (75, 76, 172, 171), (143, 142, 206, 207), (76, 77, 173, 172), (144, 143, 207, 208), (77, 78, 174, 173), (145, 144, 208, 209), (78, 79, 175, 174), (146, 145, 209, 210), (79, 80, 176, 175), (147, 146, 210, 211), (148, 147, 211, 212), (80, 81, 177, 176), (149, 148, 212, 213), (81, 82, 178, 177), (150, 149, 213, 214), (82, 83, 179, 178), (151, 150, 214, 215), (83, 84, 180, 179), (152, 151, 215, 216), (84, 85, 181, 180), (153, 152, 216, 217), (85, 86, 182, 181), (154, 153, 217, 218), (86, 87, 183, 182), (155, 154, 218, 219), (87, 88, 184, 183), (129, 128, 192, 193)])
me_cylinder.use_remesh_preserve_volume = False
me_cylinder.use_remesh_preserve_attributes = False
me_cylinder.use_mirror_vertex_groups = False
me_cylinder.update()
me_plane_008 = bpy.data.meshes.new('Plane.008')
me_plane_008.from_pydata([(0.0, -0.1138, 0.03043), (0.04666, -0.1138, 0.03043), (0.0, -0.002514, 0.005002), (0.04666, -0.0291, 0.01108), (0.05958, -0.1138, 0.03043), (0.05958, -0.00811, 0.006282), (0.1164, -0.1138, 0.03043), (0.1164, -0.0291, 0.01108), (0.2607, -0.1418, -0.02138), (0.2537, -0.2041, -0.01024), (0.193, -0.1395, 0.01125), (0.2537, -0.4262, -0.01236), (0.2746, -0.6875, -0.03331), (0.0, -0.8427, 0.08346), (0.04417, -0.857, 0.08597), (0.07738, -0.8684, 0.08434), (0.115, -0.8682, 0.07184), (0.2545, -0.8672, 0.01521), (0.1928, -0.8677, 0.04263), (0.0, -0.1134, 0.03406), (0.04748, -0.1134, 0.03406), (0.0, -0.002125, 0.008635), (0.04748, -0.02871, 0.01471), (0.0604, -0.1134, 0.03406), (0.0604, -0.007721, 0.009914), (0.1172, -0.1134, 0.03406), (0.1172, -0.02871, 0.01471), (0.0, -0.206, 0.06327), (0.04748, -0.206, 0.06327), (0.0604, -0.206, 0.06327), (0.1172, -0.2059, 0.05817), (0.2615, -0.1414, -0.01775), (0.2545, -0.2037, -0.006612), (0.1938, -0.2047, 0.03677), (0.1938, -0.1391, 0.01488), (0.0, -0.4283, 0.1028), (0.04748, -0.4283, 0.1028), (0.0604, -0.4283, 0.1028), (0.1172, -0.4279, 0.08835), (0.2545, -0.4259, -0.008729), (0.1938, -0.427, 0.04977), (0.0, -0.6924, 0.1138), (0.05675, -0.6915, 0.1149), (0.07039, -0.691, 0.1138), (0.1304, -0.6897, 0.09816), (0.2754, -0.6871, -0.02967), (0.2113, -0.689, 0.0627), (0.0, -0.8423, 0.08709), (0.04499, -0.8566, 0.08961), (0.0782, -0.868, 0.08797), (0.1158, -0.8678, 0.07547), (0.2553, -0.8668, 0.01884), (0.1936, -0.8673, 0.04626), (0.0, -0.1229, 0.03105), (0.04539, -0.1229, 0.03105), (0.05797, -0.1229, 0.03105), (0.1133, -0.1229, 0.03105), (0.247, -0.2109, -0.008554), (0.2538, -0.1502, -0.0194), (0.1879, -0.148, 0.01237), (0.247, -0.4272, -0.01062), (0.2673, -0.6816, -0.03101), (0.0, -0.8327, 0.08268), (0.04297, -0.8466, 0.08513), (0.0753, -0.8577, 0.08354), (0.1119, -0.8575, 0.07137), (0.1877, -0.857, 0.04293), (0.2477, -0.8565, 0.01623), (0.0, -0.1244, 0.01376), (0.04089, -0.1244, 0.01376), (0.05346, -0.1244, 0.01376), (0.1088, -0.1244, 0.01376), (0.0, -0.2146, 0.0422), (0.04089, -0.2146, 0.0422), (0.05346, -0.2146, 0.0422), (0.1088, -0.2145, 0.03724), (0.2425, -0.2124, -0.02584), (0.2493, -0.1517, -0.03668), (0.1834, -0.2133, 0.0164), (0.1834, -0.1495, -0.004917), (0.0, -0.431, 0.0807), (0.04089, -0.4311, 0.08068), (0.05346, -0.431, 0.0807), (0.1088, -0.4307, 0.06663), (0.1834, -0.4298, 0.02906), (0.2425, -0.4287, -0.0279), (0.0, -0.6882, 0.09145), (0.04991, -0.6873, 0.09243), (0.06319, -0.6869, 0.0914), (0.1216, -0.6856, 0.07617), (0.2004, -0.6849, 0.04164), (0.2628, -0.6831, -0.04829), (0.0, -0.8342, 0.06539), (0.03846, -0.8481, 0.06785), (0.0708, -0.8592, 0.06625), (0.1074, -0.859, 0.05408), (0.1832, -0.8585, 0.02564), (0.2432, -0.858, -0.001058)], [], [(0, 2, 3, 1), (3, 5, 4, 1), (5, 7, 6, 4), (16, 15, 64, 65), (9, 11, 60, 57), (8, 9, 57, 58), (15, 14, 63, 64), (0, 1, 54, 53), (14, 13, 62, 63), (4, 6, 56, 55), (12, 17, 67, 61), (10, 8, 58, 59), (1, 4, 55, 54), (18, 16, 65, 66), (6, 10, 59, 56), (17, 18, 66, 67), (11, 12, 61, 60), (19, 20, 22, 21), (22, 20, 23, 24), (24, 23, 25, 26), (25, 23, 29, 30), (23, 20, 28, 29), (20, 19, 27, 28), (34, 33, 32, 31), (25, 30, 33, 34), (29, 28, 36, 37), (33, 30, 38, 40), (32, 33, 40, 39), (30, 29, 37, 38), (28, 27, 35, 36), (39, 40, 46, 45), (37, 36, 42, 43), (40, 38, 44, 46), (38, 37, 43, 44), (36, 35, 41, 42), (45, 46, 52, 51), (43, 42, 48, 49), (46, 44, 50, 52), (44, 43, 49, 50), (42, 41, 47, 48), (9, 8, 31, 32), (11, 9, 32, 39), (15, 16, 50, 49), (3, 2, 21, 22), (12, 11, 39, 45), (18, 17, 51, 52), (10, 6, 25, 34), (16, 18, 52, 50), (5, 3, 22, 24), (8, 10, 34, 31), (17, 12, 45, 51), (6, 7, 26, 25), (13, 14, 48, 47), (14, 15, 49, 48), (7, 5, 24, 26), (66, 65, 95, 96), (56, 59, 79, 71), (67, 66, 96, 97), (60, 61, 91, 85), (65, 64, 94, 95), (57, 60, 85, 76), (58, 57, 76, 77), (64, 63, 93, 94), (55, 56, 71, 70), (63, 62, 92, 93), (54, 55, 70, 69), (53, 54, 69, 68), (61, 67, 97, 91), (59, 58, 77, 79), (71, 75, 74, 70), (70, 74, 73, 69), (69, 73, 72, 68), (79, 77, 76, 78), (71, 79, 78, 75), (74, 82, 81, 73), (78, 84, 83, 75), (76, 85, 84, 78), (75, 83, 82, 74), (73, 81, 80, 72), (85, 91, 90, 84), (82, 88, 87, 81), (84, 90, 89, 83), (83, 89, 88, 82), (81, 87, 86, 80), (91, 97, 96, 90), (88, 94, 93, 87), (90, 96, 95, 89), (89, 95, 94, 88), (87, 93, 92, 86)])
me_plane_008.use_remesh_preserve_volume = False
me_plane_008.use_remesh_preserve_attributes = False
me_plane_008.use_mirror_vertex_groups = False
me_plane_008.update()
me_plane_007 = bpy.data.meshes.new('Plane.007')
me_plane_007.from_pydata([(0.0, -0.03629, 0.0), (0.126, -0.03629, 0.0), (0.0, 0.05695, 0.0), (0.0888, 0.03959, 0.0), (0.2593, -0.03629, -0.07475), (0.2576, 0.03959, -0.07475), (0.439, -0.03629, -0.4126), (0.4449, 0.05695, -0.4126), (0.2789, 0.916, -0.1605), (0.4449, 0.916, -0.4126), (0.2396, 1.024, -0.1674), (0.4449, 1.024, -0.4126), (0.1466, 0.916, -0.114), (0.1466, 1.024, -0.1209), (0.0, 0.916, -0.09682), (0.0, 1.024, -0.1037), (0.4449, 0.195, -0.4126), (0.4449, 0.71, -0.4126), (0.2539, 0.71, -0.1144), (0.2789, 0.195, -0.1243), (0.4449, 0.4798, -0.4126), (0.2539, 0.4798, -0.1094), (0.0, -0.1093, -0.02359), (0.1155, -0.1093, -0.02359), (0.2429, -0.1071, -0.07968), (0.4144, -0.1093, -0.4114), (0.3491, -0.03629, -0.2437), (0.3512, 0.04827, -0.2437), (0.3802, 0.916, -0.2866), (0.3606, 1.024, -0.29), (0.3802, 0.195, -0.2685), (0.3677, 0.71, -0.2635), (0.3677, 0.4798, -0.261), (0.3287, -0.1082, -0.2455), (0.0, 0.275, -0.1478), (0.08173, 0.2894, -0.1478), (0.1517, 0.3225, -0.1478), (0.1537, 0.632, -0.1478), (0.0889, 0.6775, -0.1478), (0.0, 0.694, -0.1478), (0.1954, 0.5666, -0.1478), (0.1937, 0.3991, -0.1478), (0.2037, 0.4789, -0.1478), (0.245, 0.05686, -0.09275), (0.08298, 0.05686, -0.03644), (0.2655, 0.8985, -0.1574), (0.2415, 0.7006, -0.1226), (0.2415, 0.4796, -0.1189), (0.1385, 0.8985, -0.1224), (0.2655, 0.2061, -0.1301), (0.0, 0.07353, -0.03644), (0.0, 0.8985, -0.1094), (0.08444, 0.05139, -0.01879), (0.2451, 0.7036, -0.1183), (0.2451, 0.4796, -0.114), (0.2694, 0.2026, -0.127), (0.0, 0.06828, -0.01879), (0.2486, 0.05139, -0.08384), (0.2694, 0.904, -0.1585), (0.1407, 0.904, -0.118), (0.0, 0.904, -0.103), (0.0, 0.2853, -0.1478), (0.07323, 0.299, -0.1478), (0.1397, 0.3304, -0.1478), (0.1417, 0.6245, -0.1478), (0.08005, 0.6677, -0.1478), (0.0, 0.6835, -0.1478), (0.1813, 0.5624, -0.1478), (0.1796, 0.4032, -0.1478), (0.1892, 0.479, -0.1478), (0.0, 0.2853, -0.1581), (0.07323, 0.299, -0.1581), (0.1397, 0.3304, -0.1581), (0.1417, 0.6245, -0.1581), (0.08005, 0.6677, -0.1581), (0.0, 0.6835, -0.1581), (0.1813, 0.5624, -0.1581), (0.1796, 0.4032, -0.1581), (0.1892, 0.479, -0.1581), (0.0, 0.2853, -0.2207), (0.07323, 0.299, -0.2207), (0.1397, 0.3304, -0.2207), (0.1417, 0.6245, -0.2207), (0.08005, 0.6677, -0.2207), (0.0, 0.6835, -0.2207), (0.1813, 0.5624, -0.2207), (0.1796, 0.4032, -0.2207), (0.1892, 0.479, -0.2207), (0.1728, 0.2258, -0.1219), (0.1875, 0.7262, -0.1408), (0.1137, 0.788, -0.1307), (0.0, 0.7962, -0.1243), (0.08417, 0.1917, -0.08926), (0.2185, 0.6336, -0.1352), (0.2226, 0.4792, -0.1333), (0.221, 0.3029, -0.1332), (0.0, 0.1843, -0.08349), (0.439, -0.03629, -0.5054), (0.4449, 0.05695, -0.5054), (0.4449, 0.195, -0.5054), (0.4449, 0.4798, -0.5054), (0.4144, -0.1093, -0.5042)], [], [(0, 1, 3, 2), (3, 1, 4, 5), (27, 26, 6, 7), (31, 17, 9, 28), (28, 9, 11, 29), (8, 10, 13, 12), (12, 13, 15, 14), (27, 7, 16, 30), (32, 20, 17, 31), (30, 16, 20, 32), (26, 4, 24, 33), (4, 1, 23, 24), (1, 0, 22, 23), (6, 26, 33, 25), (19, 30, 32, 21), (21, 32, 31, 18), (5, 27, 30, 19), (8, 28, 29, 10), (18, 31, 28, 8), (5, 4, 26, 27), (92, 88, 36, 35), (93, 89, 37, 40), (94, 93, 40, 42), (89, 90, 38, 37), (95, 94, 42, 41), (96, 92, 35, 34), (88, 95, 41, 36), (90, 91, 39, 38), (59, 60, 51, 48), (57, 55, 49, 43), (56, 52, 44, 50), (55, 54, 47, 49), (58, 59, 48, 45), (54, 53, 46, 47), (53, 58, 45, 46), (52, 57, 43, 44), (3, 5, 57, 52), (18, 8, 58, 53), (21, 18, 53, 54), (8, 12, 59, 58), (19, 21, 54, 55), (2, 3, 52, 56), (5, 19, 55, 57), (12, 14, 60, 59), (41, 42, 69, 68), (38, 39, 66, 65), (36, 41, 68, 63), (34, 35, 62, 61), (42, 40, 67, 69), (40, 37, 64, 67), (37, 38, 65, 64), (35, 36, 63, 62), (62, 63, 72, 71), (68, 69, 78, 77), (65, 66, 75, 74), (63, 68, 77, 72), (61, 62, 71, 70), (69, 67, 76, 78), (67, 64, 73, 76), (64, 65, 74, 73), (77, 78, 87, 86), (74, 75, 84, 83), (72, 77, 86, 81), (70, 71, 80, 79), (78, 76, 85, 87), (76, 73, 82, 85), (73, 74, 83, 82), (71, 72, 81, 80), (48, 51, 91, 90), (43, 49, 95, 88), (50, 44, 92, 96), (49, 47, 94, 95), (45, 48, 90, 89), (47, 46, 93, 94), (46, 45, 89, 93), (44, 43, 88, 92), (7, 6, 97, 98), (20, 16, 99, 100), (6, 25, 101, 97), (16, 7, 98, 99)])
me_plane_007.use_remesh_preserve_volume = False
me_plane_007.use_remesh_preserve_attributes = False
me_plane_007.use_mirror_vertex_groups = False
me_plane_007.update()
me_plane_006 = bpy.data.meshes.new('Plane.006')
me_plane_006.from_pydata([(0.0, -0.004411, -0.0003082), (0.1152, -0.004043, -0.0003082), (0.0, 0.006893, -0.00597), (0.1128, 0.007014, -0.00597), (0.0, 0.01789, 0.04422), (0.1105, 0.01777, 0.04422), (0.0, 0.02919, 0.03855), (0.1082, 0.02883, 0.03855), (0.2136, 0.03469, -0.02128), (0.2066, 0.04357, -0.02694), (0.1998, 0.05221, 0.02325), (0.1928, 0.06109, 0.01759), (0.3265, 0.4101, -0.07999), (0.3153, 0.4113, -0.08565), (0.3043, 0.4125, -0.03546), (0.2931, 0.4137, -0.04112), (0.3266, 0.7742, -0.07999), (0.3153, 0.7742, -0.08565), (0.3043, 0.7742, -0.03546), (0.293, 0.7742, -0.04112), (0.3335, 1.599, 0.1931), (0.3266, 1.602, 0.1828), (0.2936, 1.578, 0.2143), (0.2867, 1.581, 0.204), (0.2595, 1.787, 0.3577), (0.2549, 1.79, 0.3463), (0.2347, 1.744, 0.3568), (0.2301, 1.747, 0.3454), (0.1199, 1.845, 0.4379), (0.1262, 1.845, 0.4269), (0.1153, 1.796, 0.4379), (0.1216, 1.795, 0.427), (0.0, 1.845, 0.4379), (0.0, 1.845, 0.4269), (0.0, 1.796, 0.4379), (0.0, 1.795, 0.427), (0.293, 0.7357, -0.04112), (0.3153, 0.7354, -0.08565), (0.3266, 0.7353, -0.07999), (0.3043, 0.7356, -0.03546), (0.2871, 1.537, 0.1824), (0.3259, 1.557, 0.1598), (0.3331, 1.554, 0.1698), (0.2942, 1.535, 0.1924), (0.2947, 0.7742, 0.1832), (0.2821, 0.7742, 0.1831), (0.2821, 0.7357, 0.1831), (0.2947, 0.7356, 0.1832), (0.2444, 0.7742, 0.367), (0.2334, 0.7742, 0.3607), (0.2334, 0.7357, 0.3607), (0.2444, 0.7355, 0.367), (0.162, 0.7742, 0.4767), (0.154, 0.7742, 0.467), (0.154, 0.7357, 0.467), (0.1621, 0.7355, 0.4767), (0.07887, 0.7742, 0.5242), (0.07607, 0.7742, 0.5119), (0.07607, 0.7357, 0.5119), (0.07887, 0.7355, 0.5242), (0.02734, 0.7742, 0.5335), (0.02453, 0.7742, 0.5212), (0.02454, 0.7357, 0.5212), (0.02734, 0.7355, 0.5335), (0.0, 0.7742, 0.5335), (0.0, 0.7742, 0.5212), (0.0, 0.7357, 0.5212), (0.0, 0.7355, 0.5335), (0.2923, 0.7742, -0.02655), (0.3037, 0.7742, -0.02125), (0.3037, 0.7356, -0.02125), (0.2923, 0.7357, -0.02655), (0.3153, 0.7214, -0.08565), (0.3266, 0.7212, -0.07999), (0.3043, 0.7216, -0.03546), (0.293, 0.7218, -0.04112), (0.3155, 0.7887, -0.08369), (0.3267, 0.7887, -0.07795), (0.3041, 0.7883, -0.03383), (0.2929, 0.7884, -0.03957)], [], [(0, 2, 3, 1), (4, 5, 7, 6), (3, 2, 6, 7), (0, 1, 5, 4), (5, 1, 8, 10), (9, 11, 15, 13), (3, 7, 11, 9), (7, 5, 10, 11), (1, 3, 9, 8), (37, 36, 19, 17), (8, 9, 13, 12), (10, 8, 12, 14), (11, 10, 14, 15), (41, 40, 23, 21), (38, 37, 17, 16), (39, 38, 16, 18), (69, 68, 45, 44), (22, 20, 24, 26), (42, 41, 21, 20), (43, 42, 20, 22), (40, 43, 22, 23), (25, 27, 31, 29), (23, 22, 26, 27), (21, 23, 27, 25), (20, 21, 25, 24), (29, 31, 35, 33), (24, 25, 29, 28), (26, 24, 28, 30), (27, 26, 30, 31), (32, 33, 35, 34), (28, 29, 33, 32), (30, 28, 32, 34), (31, 30, 34, 35), (75, 74, 39, 36), (74, 73, 38, 39), (73, 72, 37, 38), (72, 75, 36, 37), (79, 78, 43, 40), (78, 77, 42, 43), (77, 76, 41, 42), (76, 79, 40, 41), (44, 45, 49, 48), (70, 69, 44, 47), (68, 71, 46, 45), (71, 70, 47, 46), (50, 51, 55, 54), (46, 47, 51, 50), (45, 46, 50, 49), (47, 44, 48, 51), (55, 52, 56, 59), (49, 50, 54, 53), (51, 48, 52, 55), (48, 49, 53, 52), (58, 59, 63, 62), (52, 53, 57, 56), (54, 55, 59, 58), (53, 54, 58, 57), (61, 62, 66, 65), (57, 58, 62, 61), (59, 56, 60, 63), (56, 57, 61, 60), (66, 67, 64, 65), (63, 60, 64, 67), (60, 61, 65, 64), (62, 63, 67, 66), (36, 39, 70, 71), (19, 36, 71, 68), (39, 18, 69, 70), (18, 19, 68, 69), (13, 15, 75, 72), (12, 13, 72, 73), (14, 12, 73, 74), (15, 14, 74, 75), (17, 19, 79, 76), (16, 17, 76, 77), (18, 16, 77, 78), (19, 18, 78, 79)])
me_plane_006.use_remesh_preserve_volume = False
me_plane_006.use_remesh_preserve_attributes = False
me_plane_006.use_mirror_vertex_groups = False
me_plane_006.update()
me_plane_005 = bpy.data.meshes.new('Plane.005')
me_plane_005.from_pydata([(0.375, 0.1049, 0.2969), (0.0, 0.1049, 0.4032), (0.3701, 0.1049, -0.3088), (0.5577, 0.1049, 0.001952), (0.0, 0.1049, -0.4225), (0.3435, -0.2209, 0.2703), (0.0, -0.2209, 0.3492), (0.3359, -0.2209, -0.2943), (0.5052, -0.2209, 0.000719), (0.0, -0.2209, -0.3988), (0.2931, -0.5749, 0.2104), (0.0, -0.5749, 0.2846), (0.2966, -0.5749, -0.247), (0.4285, -0.5749, 0.000719), (0.0, -0.5749, -0.3348), (0.2114, -0.8918, 0.1396), (0.0, -0.8918, 0.199), (0.2101, -0.8918, -0.1567), (0.2838, -0.8918, 0.000719), (0.0, -0.8918, -0.2123), (0.1052, -1.086, 0.07775), (0.0, -1.086, 0.1053), (0.1052, -1.086, -0.07775), (0.1429, -1.086, 0.000719), (0.0, -1.086, -0.1053), (0.02313, -1.207, 0.02365), (0.0, -1.207, 0.03203), (0.02313, -1.207, -0.02365), (0.03338, -1.207, 0.000719), (0.0, -1.207, -0.03203), (0.03029, -1.209, 0.03122), (0.0, -1.209, 0.04229), (0.03029, -1.209, -0.03122), (0.04384, -1.209, 0.000719), (0.0, -1.209, -0.04229), (0.02967, -1.23, 0.03122), (0.0, -1.23, 0.04229), (0.02967, -1.23, -0.03122), (0.04311, -1.23, 0.000719), (0.0, -1.23, -0.04229), (0.00979, -1.232, 0.01029), (0.0, -1.232, 0.01393), (0.00979, -1.232, -0.01029), (0.0142, -1.232, 0.000719), (0.0, -1.232, -0.01393), (0.009664, -2.036, 0.01029), (0.0, -2.036, 0.01393), (0.009664, -2.036, -0.01029), (0.01404, -2.036, 0.000719), (0.0, -2.036, -0.01393), (0.0, -2.135, 0.000719), (0.0, -1.236, -0.01393), (0.009744, -1.236, -0.01029), (0.0, -1.236, 0.01393), (0.009745, -1.236, 0.01029), (0.01414, -1.236, 0.000719), (0.01359, -1.23, 0.01425), (0.0, -1.23, 0.01931), (0.0197, -1.23, 0.000719), (0.01358, -1.23, -0.01425), (0.0, -1.23, -0.01931), (0.0, -1.204, -0.03559), (0.02573, -1.204, -0.02627), (0.0, -1.204, 0.03559), (0.02574, -1.204, 0.02627), (0.03715, -1.204, 0.000719), (0.04583, -1.21, 0.000719), (0.04517, -1.228, 0.000719), (0.03108, -1.228, -0.03269), (0.03164, -1.21, -0.03269), (0.03109, -1.228, 0.03269), (0.03164, -1.21, 0.03269), (0.0, -1.228, -0.04428), (0.0, -1.21, -0.04428), (0.0, -1.228, 0.04428), (0.0, -1.21, 0.04428), (0.5438, 0.1049, 0.02436), (0.6175, 0.5987, 0.001952), (0.5682, 0.9684, 0.001952), (0.5682, 1.754, 0.001952), (0.4341, 0.5987, 0.273), (0.4341, 0.972, 0.273), (0.4341, 1.754, 0.3962), (0.3701, 0.5931, -0.313), (0.3701, 0.9818, -0.313), (0.3701, 1.754, -0.3172), (0.0, 0.6015, -0.4352), (0.0, 0.9903, -0.4394), (0.0, 1.754, -0.4509), (0.1977, 0.1883, 0.3601), (0.0, 0.1598, 0.4093), (0.3157, 0.5919, 0.3112), (0.3098, 0.9727, 0.32), (0.3127, 1.754, 0.5758), (0.5628, 2.062, 0.00861), (0.4304, 2.062, 0.3948), (0.3677, 2.062, -0.304), (0.0, 2.062, -0.4374), (0.3292, 2.062, 0.584), (0.2528, 2.062, 0.7308), (0.1287, 2.062, 0.7998), (0.0, 2.062, 0.7998), (0.2322, 1.949, 0.7289), (0.1262, 1.998, 0.8), (0.0, 1.998, 0.8), (0.4929, -0.2209, 0.0212), (0.4182, -0.5749, 0.01665), (0.2783, -0.8918, 0.01127), (0.14, -1.086, 0.00657), (0.0326, -1.207, 0.002461), (0.04281, -1.209, 0.003036), (0.04209, -1.23, 0.003036), (0.01386, -1.232, 0.001446), (0.0137, -2.036, 0.001446), (0.01381, -1.236, 0.001446), (0.01924, -1.23, 0.001747), (0.03628, -1.204, 0.00266), (0.04475, -1.21, 0.003147), (0.0441, -1.228, 0.003147), (0.6036, 0.5987, 0.02254), (0.5581, 0.9687, 0.02254), (0.5581, 1.754, 0.0319), (0.5528, 2.062, 0.03795), (0.547, 0.1049, -0.01567), (0.4956, -0.2209, -0.01601), (0.421, -0.5749, -0.01333), (0.2796, -0.8918, -0.008208), (0.1408, -1.086, -0.003731), (0.0328, -1.207, -0.0006628), (0.04307, -1.209, -0.001092), (0.04235, -1.23, -0.001092), (0.01395, -1.232, 9.486e-05), (0.01379, -2.036, 9.486e-05), (0.01389, -1.236, 9.486e-05), (0.01935, -1.23, -0.00013), (0.0365, -1.204, -0.0008117), (0.04502, -1.21, -0.001175), (0.04437, -1.228, -0.001175), (0.6035, 0.5984, -0.01591), (0.557, 0.9692, -0.01591), (0.557, 1.754, -0.01615), (0.5518, 2.062, -0.009117), (0.5628, 2.369, 0.00861), (0.4304, 2.369, 0.3948), (0.3677, 2.369, -0.304), (0.0, 2.369, -0.4374), (0.5528, 2.369, 0.03795), (0.5518, 2.369, -0.009117)], [], [(123, 3, 8, 124), (76, 105, 8, 3), (4, 2, 7, 9), (1, 6, 5, 0), (105, 106, 13, 8), (9, 7, 12, 14), (6, 11, 10, 5), (124, 8, 13, 125), (125, 13, 18, 126), (106, 107, 18, 13), (14, 12, 17, 19), (11, 16, 15, 10), (16, 21, 20, 15), (126, 18, 23, 127), (107, 108, 23, 18), (19, 17, 22, 24), (61, 62, 27, 29), (63, 26, 25, 64), (135, 65, 28, 128), (116, 109, 28, 65), (29, 27, 32, 34), (26, 31, 30, 25), (128, 28, 33, 129), (109, 110, 33, 28), (137, 67, 38, 130), (118, 111, 38, 67), (72, 68, 37, 39), (74, 36, 35, 70), (57, 41, 40, 56), (134, 58, 43, 131), (115, 112, 43, 58), (60, 59, 42, 44), (51, 52, 47, 49), (53, 46, 45, 54), (133, 55, 48, 132), (114, 113, 48, 55), (45, 50, 48, 113), (49, 47, 50), (46, 50, 45), (47, 132, 48, 50), (112, 114, 55, 43), (131, 43, 55, 133), (41, 53, 54, 40), (44, 42, 52, 51), (39, 37, 59, 60), (111, 115, 58, 38), (130, 38, 58, 134), (36, 57, 56, 35), (108, 116, 65, 23), (127, 23, 65, 135), (21, 63, 64, 20), (24, 22, 62, 61), (31, 75, 71, 30), (75, 74, 70, 71), (34, 32, 69, 73), (73, 69, 68, 72), (110, 117, 66, 33), (117, 118, 67, 66), (129, 33, 66, 136), (136, 66, 67, 137), (76, 3, 77, 119), (120, 81, 80, 119), (121, 82, 81, 120), (123, 138, 77, 3), (139, 138, 83, 84), (140, 139, 84, 85), (4, 86, 83, 2), (84, 83, 86, 87), (85, 84, 87, 88), (1, 0, 89, 90), (80, 91, 89, 0), (81, 92, 91, 80), (82, 93, 92, 81), (140, 85, 96, 141), (85, 88, 97, 96), (93, 82, 95, 98), (121, 79, 94, 122), (93, 98, 99, 102), (100, 103, 102, 99), (101, 104, 103, 100), (82, 121, 122, 95), (79, 121, 120, 78), (78, 120, 119, 77), (0, 76, 119, 80), (71, 70, 118, 117), (30, 71, 117, 110), (20, 64, 116, 108), (35, 56, 115, 111), (40, 54, 114, 112), (54, 45, 113, 114), (56, 40, 112, 115), (70, 35, 111, 118), (25, 30, 110, 109), (64, 25, 109, 116), (15, 20, 108, 107), (10, 15, 107, 106), (5, 10, 106, 105), (0, 5, 105, 76), (79, 140, 141, 94), (79, 78, 139, 140), (78, 77, 138, 139), (2, 83, 138, 123), (69, 136, 137, 68), (32, 129, 136, 69), (22, 127, 135, 62), (37, 130, 134, 59), (42, 131, 133, 52), (52, 133, 132, 47), (59, 134, 131, 42), (68, 137, 130, 37), (27, 128, 129, 32), (62, 135, 128, 27), (17, 126, 127, 22), (12, 125, 126, 17), (7, 124, 125, 12), (2, 123, 124, 7), (141, 96, 144, 147), (94, 141, 147, 142), (96, 97, 145, 144), (122, 94, 142, 146), (95, 122, 146, 143)])
me_plane_005.use_remesh_preserve_volume = False
me_plane_005.use_remesh_preserve_attributes = False
me_plane_005.use_mirror_vertex_groups = False
me_plane_005.update()
me_plane_004 = bpy.data.meshes.new('Plane.004')
me_plane_004.from_pydata([(0.03005, -0.6517, 0.1594), (0.03005, 2.87, 0.03623), (0.03005, 0.2698, 0.1957), (0.03005, 2.775, 0.07971), (0.03005, 2.536, 0.01449), (0.03005, 2.326, -0.09421), (0.03005, 0.9348, -0.1304), (0.03005, 0.2053, -0.09421), (0.03005, -0.6373, -0.02899), (0.03005, -0.7098, 0.06522), (2.854, 0.4543, 0.08777), (2.891, 1.969, 0.02802), (2.854, 0.7249, 0.1053), (2.854, 1.923, 0.04911), (2.891, 1.807, 0.01748), (2.817, 1.706, -0.03524), (2.817, 1.031, -0.05282), (2.817, 0.7073, -0.03524), (2.817, 0.4613, -0.00361), (2.891, 0.4262, 0.04208), (2.891, 1.117, 0.02978), (0.03005, 1.289, 0.1495), (2.854, 1.202, 0.08294), (2.891, 0.7715, 0.03593), (0.03005, 2.515, 0.09193), (2.854, 1.797, 0.05504), (0.8055, 0.9615, -0.1088), (0.8055, 0.3903, -0.0778), (0.8159, 0.4214, 0.1705), (0.8159, 2.538, 0.0712), (0.8159, -0.05663, 0.1395), (0.8055, -0.04426, -0.02193), (0.8261, 2.333, 0.01532), (0.8055, 2.153, -0.0778), (0.8261, 2.619, 0.03395), (0.8261, -0.1063, 0.05878), (0.8159, 1.265, 0.1309), (0.8159, 2.315, 0.08167)], [], [(27, 26, 16, 17), (36, 28, 12, 22), (28, 30, 10, 12), (31, 27, 17, 18), (33, 32, 14, 15), (32, 34, 11, 14), (35, 31, 18, 19), (26, 33, 15, 16), (34, 29, 13, 11), (30, 35, 19, 10), (37, 36, 22, 25), (10, 19, 23, 12), (18, 17, 23, 19), (12, 23, 20, 22), (17, 16, 20, 23), (29, 37, 25, 13), (14, 11, 13, 25), (20, 14, 25, 22), (14, 20, 16, 15), (3, 24, 37, 29), (24, 21, 36, 37), (0, 9, 35, 30), (1, 3, 29, 34), (6, 5, 33, 26), (9, 8, 31, 35), (4, 1, 34, 32), (5, 4, 32, 33), (8, 7, 27, 31), (2, 0, 30, 28), (21, 2, 28, 36), (7, 6, 26, 27)])
me_plane_004.use_remesh_preserve_volume = False
me_plane_004.use_remesh_preserve_attributes = False
me_plane_004.use_mirror_vertex_groups = False
me_plane_004.update()
me_plane_003 = bpy.data.meshes.new('Plane.003')
me_plane_003.from_pydata([(1.228, 1.088, -0.4508), (1.228, -0.3774, -0.4383), (1.65, 0.8497, 1.002), (1.65, 1.801, 0.9892), (1.013, 1.088, -0.439), (1.013, -0.3773, -0.4265), (1.616, 0.8499, 1.014), (1.616, 1.802, 1.001), (1.227, 1.078, -0.3424), (1.227, -0.2163, -0.2497), (1.194, 1.078, -0.3306), (1.194, -0.2162, -0.2379), (1.228, -0.3202, -0.4388), (1.65, 0.8869, 1.001), (1.013, -0.3201, -0.4269), (1.616, 0.887, 1.013), (1.194, -0.1657, -0.2415), (1.227, -0.1658, -0.2533), (1.228, 1.035, -0.4503), (1.013, 1.035, -0.4385), (1.227, 1.032, -0.3391), (1.65, 1.767, 0.9897), (1.616, 1.768, 1.002), (1.194, 1.032, -0.3273), (1.638, 1.781, 0.9522), (1.638, 0.82, 0.9669), (1.605, 1.781, 0.964), (1.605, 0.8202, 0.9787), (1.605, 0.8577, 0.9782), (1.638, 0.8576, 0.9663), (1.638, 1.747, 0.9527), (1.605, 1.747, 0.9645)], [], [(29, 13, 2, 25), (28, 27, 6, 15), (24, 26, 7, 3), (18, 19, 4, 0), (9, 11, 5, 1), (13, 15, 6, 2), (25, 27, 11, 9), (0, 4, 10, 8), (14, 5, 11, 16), (12, 17, 9, 1), (18, 20, 17, 12), (19, 14, 16, 23), (21, 22, 15, 13), (1, 5, 14, 12), (31, 28, 15, 22), (30, 21, 13, 29), (24, 3, 21, 30), (26, 31, 22, 7), (3, 7, 22, 21), (4, 19, 23, 10), (0, 8, 20, 18), (12, 14, 19, 18), (10, 23, 31, 26), (8, 24, 30, 20), (20, 30, 29, 17), (23, 16, 28, 31), (2, 6, 27, 25), (8, 10, 26, 24), (16, 11, 27, 28), (17, 29, 25, 9)])
me_plane_003.use_remesh_preserve_volume = False
me_plane_003.use_remesh_preserve_attributes = False
me_plane_003.use_mirror_vertex_groups = False
me_plane_003.update()

# ---- objects
ob_wingshape_r = bpy.data.objects.new('WingShape R', me_plane_002)
ob_backsectionflap_l_001 = bpy.data.objects.new('BackSectionFlap L.001', me_plane_000)
ob_camera = bpy.data.objects.new('Camera', cam_camera)
ob_plane = bpy.data.objects.new('Plane', me_plane_014)
ob_cylinder_001 = bpy.data.objects.new('Cylinder.001', me_cylinder_005)
ob_enginehousing = bpy.data.objects.new('EngineHousing', me_plane_013)
ob_backwings = bpy.data.objects.new('Backwings', me_cube)
ob_backsectionflap_l = bpy.data.objects.new('BackSectionFlap L', me_plane_010)
ob_airintakechassis = bpy.data.objects.new('AirIntakeChassis', me_plane_009)
ob_fan = bpy.data.objects.new('Fan', me_cylinder_003)
ob_cylinder = bpy.data.objects.new('Cylinder', me_cylinder)
ob_vtolcenterfan_hatch = bpy.data.objects.new('VtolCenterFan Hatch', me_plane_008)
ob_vtolcenterfan_chassis = bpy.data.objects.new('VtolCenterFan Chassis', me_plane_007)
ob_canopymetal = bpy.data.objects.new('CanopyMetal', me_plane_006)
ob_fighternose = bpy.data.objects.new('FighterNose', me_plane_005)
ob_wingshape_l = bpy.data.objects.new('WingShape L', me_plane_004)
ob_tailfin_shape = bpy.data.objects.new('TailFin Shape', me_plane_003)

# ---- transforms, parenting, visibility, modifiers, constraints
ob_wingshape_r.location = (-1.641, 4.057, 0.0)
ob_wingshape_r.lineart.crease_threshold = 0.0
_m = ob_wingshape_r.modifiers.new('Subsurf', 'SUBSURF')
_m.uv_smooth = 'PRESERVE_CORNERS'
_m.quality = 2
_m.levels = 3
_m.show_only_control_edges = False
ob_backsectionflap_l_001.location = (-0.2746, 3.433, 0.6368)
ob_backsectionflap_l_001.lineart.crease_threshold = 0.0
_m = ob_backsectionflap_l_001.modifiers.new('Subsurf', 'SUBSURF')
_m.uv_smooth = 'PRESERVE_CORNERS'
_m.quality = 2
_m.levels = 3
_m.show_only_control_edges = False
ob_camera.location = (5.246, -6.592, 4.806)
ob_camera.rotation_euler = (1.141, -5.611e-07, 0.462)
ob_camera.lineart.crease_threshold = 0.0
ob_plane.location = (-6.434e-17, 0.1827, 0.3979)
ob_plane.lineart.crease_threshold = 0.0
_m = ob_plane.modifiers.new('Mirror', 'MIRROR')
_m.use_clip = True
_m = ob_plane.modifiers.new('Subsurf', 'SUBSURF')
_m.uv_smooth = 'PRESERVE_CORNERS'
_m.quality = 2
_m.levels = 3
_m.show_only_control_edges = False
ob_cylinder_001.location = (0.0, 6.435, 0.0)
ob_cylinder_001.scale = (0.522, 0.522, 0.522)
ob_cylinder_001.lineart.crease_threshold = 0.0
_m = ob_cylinder_001.modifiers.new('Mirror', 'MIRROR')
_m.use_clip = True
_m = ob_cylinder_001.modifiers.new('Subsurf', 'SUBSURF')
_m.uv_smooth = 'PRESERVE_CORNERS'
_m.quality = 2
_m.levels = 3
_m.show_only_control_edges = False
ob_enginehousing.location = (0.0, 7.005, 0.1715)
ob_enginehousing.scale = (0.7836, 0.534, 0.7836)
ob_enginehousing.lineart.crease_threshold = 0.0
_m = ob_enginehousing.modifiers.new('Mirror', 'MIRROR')
_m.use_clip = True
_m = ob_enginehousing.modifiers.new('Subsurf', 'SUBSURF')
_m.uv_smooth = 'PRESERVE_CORNERS'
_m.quality = 2
_m.levels = 3
_m.show_only_control_edges = False
ob_backwings.location = (0.0, 7.081, 0.0)
ob_backwings.lineart.crease_threshold = 0.0
_m = ob_backwings.modifiers.new('Mirror', 'MIRROR')
_m.use_clip = True
_m = ob_backwings.modifiers.new('Subsurf', 'SUBSURF')
_m.uv_smooth = 'PRESERVE_CORNERS'
_m.quality = 2
_m.levels = 3
_m.show_only_control_edges = False
ob_backsectionflap_l.location = (0.2746, 3.433, 0.6368)
ob_backsectionflap_l.lineart.crease_threshold = 0.0
_m = ob_backsectionflap_l.modifiers.new('Subsurf', 'SUBSURF')
_m.uv_smooth = 'PRESERVE_CORNERS'
_m.quality = 2
_m.levels = 3
_m.show_only_control_edges = False
ob_airintakechassis.location = (0.0, 4.854, 0.0)
ob_airintakechassis.lineart.crease_threshold = 0.0
_m = ob_airintakechassis.modifiers.new('Mirror', 'MIRROR')
_m.use_clip = True
_m = ob_airintakechassis.modifiers.new('Subsurf', 'SUBSURF')
_m.uv_smooth = 'PRESERVE_CORNERS'
_m.quality = 2
_m.levels = 3
_m.show_only_control_edges = False
ob_fan.location = (0.0, 2.579, 0.6339)
ob_fan.rotation_euler = (0.0, -0.0, -3.142)
ob_fan.scale = (0.2214, 0.2214, 0.2214)
ob_fan.lineart.crease_threshold = 0.0
_m = ob_fan.modifiers.new('Subsurf', 'SUBSURF')
_m.uv_smooth = 'PRESERVE_CORNERS'
_m.quality = 2
_m.levels = 3
_m.show_only_control_edges = False
ob_cylinder.location = (0.0, 2.579, 0.0)
ob_cylinder.scale = (0.2214, 0.2214, 0.2214)
ob_cylinder.lineart.crease_threshold = 0.0
_m = ob_cylinder.modifiers.new('Subsurf', 'SUBSURF')
_m.uv_smooth = 'PRESERVE_CORNERS'
_m.quality = 2
_m.levels = 3
_m.show_only_control_edges = False
ob_vtolcenterfan_hatch.location = (1.582e-16, 3.008, 0.7126)
ob_vtolcenterfan_hatch.lineart.crease_threshold = 0.0
_m = ob_vtolcenterfan_hatch.modifiers.new('Mirror', 'MIRROR')
_m.use_clip = True
_m = ob_vtolcenterfan_hatch.modifiers.new('Subsurf', 'SUBSURF')
_m.uv_smooth = 'PRESERVE_CORNERS'
_m.quality = 2
_m.levels = 3
_m.show_only_control_edges = False
ob_vtolcenterfan_chassis.location = (0.0, 2.094, 0.8138)
ob_vtolcenterfan_chassis.lineart.crease_threshold = 0.0
_m = ob_vtolcenterfan_chassis.modifiers.new('Mirror', 'MIRROR')
_m.use_clip = True
_m = ob_vtolcenterfan_chassis.modifiers.new('Subsurf', 'SUBSURF')
_m.uv_smooth = 'PRESERVE_CORNERS'
_m.quality = 2
_m.levels = 3
_m.show_only_control_edges = False
ob_canopymetal.location = (0.0, 0.1608, 0.3798)
ob_canopymetal.lineart.crease_threshold = 0.0
_m = ob_canopymetal.modifiers.new('Mirror', 'MIRROR')
_m.use_clip = True
_m = ob_canopymetal.modifiers.new('Subsurf', 'SUBSURF')
_m.uv_smooth = 'PRESERVE_CORNERS'
_m.quality = 2
_m.levels = 3
_m.show_only_control_edges = False
ob_fighternose.location = (0.0, 0.0, 0.0)
ob_fighternose.lineart.crease_threshold = 0.0
_m = ob_fighternose.modifiers.new('Mirror', 'MIRROR')
_m.use_clip = True
_m = ob_fighternose.modifiers.new('Subsurf', 'SUBSURF')
_m.uv_smooth = 'PRESERVE_CORNERS'
_m.quality = 2
_m.levels = 3
_m.show_only_control_edges = False
ob_wingshape_l.location = (1.641, 4.057, 0.0)
ob_wingshape_l.lineart.crease_threshold = 0.0
_m = ob_wingshape_l.modifiers.new('Subsurf', 'SUBSURF')
_m.uv_smooth = 'PRESERVE_CORNERS'
_m.quality = 2
_m.levels = 3
_m.show_only_control_edges = False
ob_tailfin_shape.location = (0.0, 6.749, 0.6261)
ob_tailfin_shape.lineart.crease_threshold = 0.0
_m = ob_tailfin_shape.modifiers.new('Mirror', 'MIRROR')
_m = ob_tailfin_shape.modifiers.new('Subsurf', 'SUBSURF')
_m.uv_smooth = 'PRESERVE_CORNERS'
_m.quality = 2
_m.levels = 3
_m.show_only_control_edges = False

# ---- collection membership
col_collection_1.objects.link(ob_wingshape_r)
col_collection_1.objects.link(ob_backsectionflap_l_001)
col_collection_1.objects.link(ob_camera)
col_collection_1.objects.link(ob_plane)
col_collection_1.objects.link(ob_cylinder_001)
col_collection_1.objects.link(ob_enginehousing)
col_collection_1.objects.link(ob_backwings)
col_collection_1.objects.link(ob_backsectionflap_l)
col_collection_1.objects.link(ob_airintakechassis)
col_collection_1.objects.link(ob_fan)
col_collection_1.objects.link(ob_cylinder)
col_collection_1.objects.link(ob_vtolcenterfan_hatch)
col_collection_1.objects.link(ob_vtolcenterfan_chassis)
col_collection_1.objects.link(ob_canopymetal)
col_collection_1.objects.link(ob_fighternose)
col_collection_1.objects.link(ob_wingshape_l)
col_collection_1.objects.link(ob_tailfin_shape)

# ---- scene / render settings (as saved in the file)
scene.camera = ob_camera
scene.frame_start = 1; scene.frame_end = 250; scene.frame_set(1)
scene.render.engine = 'CYCLES'
scene.render.resolution_percentage = 50
scene.render.dither_intensity = 0.0
scene.cycles.use_denoising = False
scene.cycles.samples = 150
scene.cycles.sampling_pattern = 'TABULATED_SOBOL'
scene.cycles.light_sampling_threshold = 0.0
scene.cycles.use_adaptive_sampling = False
scene.cycles.use_light_tree = False
scene.cycles.blur_glossy = 0.0
scene.cycles.pixel_filter_type = 'GAUSSIAN'
scene.cycles.sample_clamp_indirect = 0.0
scene.view_settings.view_transform = 'Standard'
bpy.context.view_layer.update()

# ---- added for rendering (the .blend has no usable light): sun
light_auto_sun = bpy.data.lights.new('AutoSun', 'SUN')
light_auto_sun.energy = 3.0
light_auto_sun.angle = 0.0523599
ob_auto_sun = bpy.data.objects.new('AutoSun', light_auto_sun)
scene.collection.objects.link(ob_auto_sun)
ob_auto_sun.rotation_euler = (0.872665, 0.174533, 0.523599)
bpy.context.view_layer.update()
